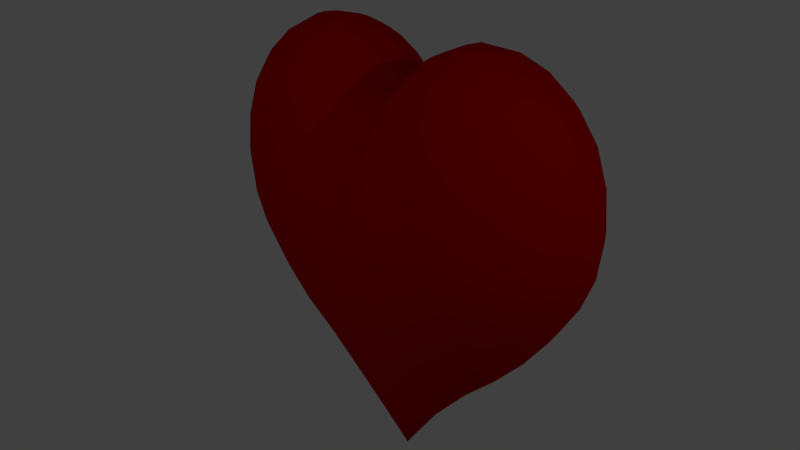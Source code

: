 # Source: SimpleHeart1.blend  (saved by Blender 2.66.1; exported with 4.5.12 LTS)
import bpy
from mathutils import Matrix  # noqa: F401  (used for matrix-valued properties, if any)

bpy.ops.wm.read_factory_settings(use_empty=True)
scene = bpy.context.scene
scene.name = 'Scene'

# ---- collections
col_collection_1 = bpy.data.collections.new('Collection 1'); scene.collection.children.link(col_collection_1)

# ---- materials (node trees are filled in below, after node groups)
mat_heartcolor = bpy.data.materials.new('HeartColor')
mat_heartcolor.alpha_threshold = 0.0
mat_heartcolor.use_transparent_shadow = False
mat_heartcolor.diffuse_color = (0.5173, 0.0, 0.0, 1.0)
mat_heartcolor.roughness = 0.5
mat_heartcolor.line_color = (0.0, 0.0, 0.0, 1.0)

# ---- material node trees

# ---- world
world_world = bpy.data.worlds.new('World'); scene.world = world_world
world_world.color = (0.05088, 0.05088, 0.05088)
world_world.use_sun_shadow = False
world_world.sun_shadow_jitter_overblur = 0.0
world_world.cycles.sampling_method = 'MANUAL'
world_world.cycles.sample_map_resolution = 256

# ---- cameras
cam_camera = bpy.data.cameras.new('Camera')
cam_camera.clip_end = 100.0
cam_camera.lens = 35.0
cam_camera.sensor_width = 32.0
cam_camera.sensor_height = 18.0
cam_camera.dof.focus_distance = 0.0
cam_camera.dof.aperture_fstop = 128.0

# ---- lights
light_point_002 = bpy.data.lights.new('Point.002', 'POINT')
light_point_002.transmission_factor = 0.0
light_point_002.energy = 100.0
light_point_002.shadow_buffer_clip_start = 0.5
light_point_002.shadow_soft_size = 0.1
light_point_002.shadow_maximum_resolution = 0.006
light_point_002.use_absolute_resolution = True
light_point_002.cycles.use_multiple_importance_sampling = False
light_point_001 = bpy.data.lights.new('Point.001', 'POINT')
light_point_001.transmission_factor = 0.0
light_point_001.energy = 100.0
light_point_001.shadow_buffer_clip_start = 0.5
light_point_001.shadow_soft_size = 0.1
light_point_001.shadow_maximum_resolution = 0.006
light_point_001.use_absolute_resolution = True
light_point_001.cycles.use_multiple_importance_sampling = False

# ---- meshes
me_sphere = bpy.data.meshes.new('Sphere')
me_sphere.from_pydata([(0.1913, 0.03806, -1.263), (0.3753, 0.07466, -1.044), (0.5449, 0.1084, -0.8352), (0.687, 0.1366, -0.6607), (0.7821, 0.1556, -0.4866), (0.8272, 0.1645, -0.3252), (0.8487, 0.1688, -0.2078), (0.8641, 0.1719, -0.1235), (0.8445, 0.168, -0.01788), (0.7932, 0.1578, 0.1237), (0.7106, 0.1413, 0.2573), (0.6008, 0.1195, 0.3643), (0.4664, 0.09276, 0.4321), (0.3116, 0.06197, 0.4589), (0.1529, 0.03041, 0.4533), (0.1497, 0.06201, 0.4954), (0.312, 0.1292, 0.5361), (0.4653, 0.1927, 0.5244), (0.6049, 0.2505, 0.4692), (0.7225, 0.2993, 0.3774), (0.811, 0.3359, 0.2499), (0.8645, 0.3581, 0.09111), (0.8824, 0.3655, -0.05657), (0.8638, 0.3578, -0.1865), (0.8209, 0.34, -0.3253), (0.7542, 0.3124, -0.4873), (0.6513, 0.2698, -0.6574), (0.5133, 0.2126, -0.8267), (0.3536, 0.1464, -1.032), (0.1802, 0.07466, -1.255), (0.1622, 0.1084, -1.244), (0.3182, 0.2126, -1.019), (0.4619, 0.3087, -0.8143), (0.5879, 0.3928, -0.6508), (0.6896, 0.4608, -0.482), (0.7628, 0.5097, -0.3214), (0.809, 0.5405, -0.1641), (0.825, 0.5513, -0.002816), (0.8076, 0.5396, 0.1688), (0.7573, 0.506, 0.3272), (0.6764, 0.4519, 0.4504), (0.5688, 0.3801, 0.541), (0.4368, 0.2918, 0.5933), (0.2904, 0.194, 0.5967), (0.1391, 0.09294, 0.5354), (0.1214, 0.1214, 0.5719), (0.2534, 0.2534, 0.6448), (0.3816, 0.3816, 0.6372), (0.4936, 0.4936, 0.5791), (0.5857, 0.5857, 0.484), (0.6531, 0.6531, 0.3537), (0.6935, 0.6935, 0.1907), (0.7071, 0.7071, 0.01072), (0.6935, 0.6935, -0.1564), (0.6533, 0.6533, -0.3142), (0.5879, 0.5879, -0.4736), (0.5, 0.5, -0.6447), (0.3928, 0.3928, -0.8071), (0.2706, 0.2706, -1.005), (0.1379, 0.1379, -1.232), (0.1084, 0.1622, -1.22), (0.2126, 0.3182, -0.9939), (0.3087, 0.4619, -0.8055), (0.3928, 0.5879, -0.6426), (0.4619, 0.6913, -0.472), (0.5133, 0.7682, -0.3138), (0.5449, 0.8155, -0.1566), (0.5556, 0.8315, 0.0104), (0.5449, 0.8155, 0.1919), (0.5133, 0.7682, 0.3565), (0.4619, 0.6913, 0.4913), (0.3917, 0.5862, 0.5981), (0.3036, 0.4544, 0.6621), (0.2026, 0.3032, 0.6717), (0.09699, 0.1452, 0.602), (0.06727, 0.1624, 0.6157), (0.1413, 0.3411, 0.6932), (0.2107, 0.5087, 0.6793), (0.2705, 0.6532, 0.6046), (0.3182, 0.7682, 0.4948), (0.3536, 0.8536, 0.3609), (0.3753, 0.9061, 0.1931), (0.3827, 0.9239, 0.009546), (0.3753, 0.9061, -0.158), (0.3536, 0.8536, -0.3143), (0.3182, 0.7682, -0.4718), (0.2706, 0.6533, -0.6423), (0.2126, 0.5133, -0.8056), (0.1464, 0.3536, -0.9866), (0.07466, 0.1802, -1.212), (-1.247e-07, -3.01e-07, -1.49), (0.03806, 0.1913, -1.206), (0.07466, 0.3753, -0.9834), (0.1084, 0.5449, -0.8086), (0.1379, 0.6935, -0.6433), (0.1622, 0.8155, -0.4718), (0.1802, 0.9061, -0.3147), (0.1913, 0.9619, -0.1585), (0.1951, 0.9808, 0.009096), (0.1913, 0.9619, 0.1939), (0.1802, 0.9061, 0.3653), (0.1622, 0.8155, 0.5001), (0.1379, 0.6935, 0.6084), (0.1078, 0.5421, 0.6889), (0.07237, 0.3638, 0.7069), (0.0344, 0.173, 0.6205), (-3.433e-08, 0.1765, 0.6226), (-2.911e-08, 0.3713, 0.7101), (-3.866e-08, 0.553, 0.693), (-5.684e-08, 0.7071, 0.6103), (-5.286e-09, 0.8315, 0.5024), (-8.821e-08, 0.9239, 0.367), (-9.261e-08, 0.9808, 0.1943), (-2.656e-08, 1.0, 0.008982), (-4.578e-08, 0.9808, -0.1587), (-8.522e-08, 0.9239, -0.3148), (-5.286e-09, 0.8315, -0.4718), (-5.684e-08, 0.7071, -0.6437), (-5.571e-08, 0.5556, -0.8136), (-2.532e-08, 0.3827, -0.9846), (-6.963e-09, 0.1951, -1.204), (-0.03806, 0.1913, -1.206), (-0.07466, 0.3753, -0.9834), (-0.1084, 0.5449, -0.8086), (-0.1379, 0.6935, -0.6433), (-0.1622, 0.8155, -0.4718), (-0.1802, 0.9061, -0.3147), (-0.1913, 0.9619, -0.1585), (-0.1951, 0.9808, 0.009096), (-0.1913, 0.9619, 0.1944), (-0.1802, 0.9061, 0.3669), (-0.1622, 0.8155, 0.5028), (-0.1379, 0.6935, 0.6121), (-0.1078, 0.5421, 0.6937), (-0.07237, 0.3638, 0.7108), (-0.0344, 0.173, 0.6219), (-0.06727, 0.1624, 0.6184), (-0.1413, 0.3411, 0.7001), (-0.2107, 0.5087, 0.6897), (-0.2705, 0.6532, 0.6147), (-0.3182, 0.7682, 0.5025), (-0.3536, 0.8536, 0.3656), (-0.3753, 0.9061, 0.1942), (-0.3827, 0.9239, 0.009546), (-0.3753, 0.9061, -0.158), (-0.3536, 0.8536, -0.3143), (-0.3182, 0.7682, -0.4718), (-0.2706, 0.6533, -0.6423), (-0.2126, 0.5133, -0.8056), (-0.1464, 0.3536, -0.9866), (-0.07466, 0.1802, -1.212), (-0.1084, 0.1622, -1.22), (-0.2126, 0.3182, -0.9939), (-0.3087, 0.4619, -0.8055), (-0.3928, 0.5879, -0.6426), (-0.4619, 0.6913, -0.472), (-0.5133, 0.7682, -0.3138), (-0.5449, 0.8155, -0.1566), (-0.5556, 0.8315, 0.0104), (-0.5449, 0.8155, 0.1941), (-0.5133, 0.7682, 0.3645), (-0.4619, 0.6913, 0.5038), (-0.3917, 0.5862, 0.6135), (-0.3036, 0.4544, 0.6763), (-0.2026, 0.3032, 0.6806), (-0.09699, 0.1452, 0.6057), (-0.1214, 0.1214, 0.5757), (-0.2534, 0.2534, 0.6546), (-0.3816, 0.3816, 0.6528), (-0.4936, 0.4936, 0.5972), (-0.5857, 0.5857, 0.5), (-0.6531, 0.653, 0.3643), (-0.6935, 0.6935, 0.1938), (-0.7071, 0.7071, 0.01072), (-0.6935, 0.6935, -0.1564), (-0.6533, 0.6533, -0.3142), (-0.5879, 0.5879, -0.4736), (-0.5, 0.5, -0.6447), (-0.3928, 0.3928, -0.8071), (-0.2706, 0.2706, -1.005), (-0.1379, 0.1379, -1.232), (-0.1622, 0.1084, -1.244), (-0.3182, 0.2126, -1.019), (-0.4619, 0.3087, -0.8143), (-0.5879, 0.3928, -0.6508), (-0.6896, 0.4608, -0.482), (-0.7628, 0.5097, -0.3214), (-0.809, 0.5405, -0.1641), (-0.825, 0.5513, -0.002816), (-0.8076, 0.5396, 0.1709), (-0.7573, 0.506, 0.3371), (-0.6764, 0.4519, 0.4656), (-0.5688, 0.3801, 0.5578), (-0.4368, 0.2918, 0.6074), (-0.2904, 0.194, 0.6058), (-0.1391, 0.09294, 0.5389), (-0.1497, 0.06201, 0.4981), (-0.312, 0.1292, 0.543), (-0.4653, 0.1927, 0.5346), (-0.6049, 0.2505, 0.4805), (-0.7225, 0.2993, 0.3865), (-0.811, 0.3359, 0.2534), (-0.8645, 0.3581, 0.09124), (-0.8824, 0.3655, -0.05657), (-0.8638, 0.3578, -0.1865), (-0.8209, 0.34, -0.3253), (-0.7542, 0.3124, -0.4873), (-0.6513, 0.2698, -0.6574), (-0.5133, 0.2126, -0.8267), (-0.3536, 0.1464, -1.032), (-0.1802, 0.07466, -1.255), (-0.1913, 0.03806, -1.263), (-0.3753, 0.07466, -1.044), (-0.5449, 0.1084, -0.8352), (-0.687, 0.1366, -0.6607), (-0.7821, 0.1556, -0.4866), (-0.8272, 0.1645, -0.3252), (-0.8487, 0.1688, -0.2078), (-0.8641, 0.1719, -0.1235), (-0.8445, 0.168, -0.01788), (-0.7932, 0.1578, 0.1237), (-0.7106, 0.1413, 0.2589), (-0.6008, 0.1195, 0.3673), (-0.4664, 0.09276, 0.4364), (-0.3116, 0.06197, 0.4625), (-0.1529, 0.03041, 0.4549), (-0.1488, -9.546e-09, 0.4116), (-0.2918, -2.588e-08, 0.3792), (-0.4236, -5.589e-08, 0.3219), (-0.5392, -3.116e-08, 0.2362), (-0.634, -5.872e-08, 0.1228), (-0.7045, -1.019e-07, 0.002846), (-0.7479, -1.142e-07, -0.1185), (-0.7773, -6.568e-08, -0.1357), (-0.8023, -2.924e-08, -0.2025), (-0.8153, -9.476e-08, -0.3206), (-0.7877, -8.098e-08, -0.4846), (-0.6982, -5.012e-08, -0.6616), (-0.5556, -4.275e-08, -0.8386), (-0.3827, -1.519e-08, -1.047), (-0.1951, -1.942e-08, -1.266), (-0.1913, -0.03806, -1.263), (-0.3753, -0.07466, -1.044), (-0.5449, -0.1084, -0.8352), (-0.687, -0.1366, -0.6607), (-0.7821, -0.1556, -0.4866), (-0.8272, -0.1645, -0.3252), (-0.8487, -0.1688, -0.2078), (-0.8641, -0.1719, -0.1235), (-0.8445, -0.168, -0.01788), (-0.7932, -0.1578, 0.1237), (-0.7106, -0.1413, 0.2589), (-0.6008, -0.1195, 0.3673), (-0.4664, -0.09276, 0.4364), (-0.3116, -0.06197, 0.4625), (-0.1529, -0.03041, 0.4549), (-0.1497, -0.06201, 0.4981), (-0.312, -0.1292, 0.543), (-0.4653, -0.1927, 0.5346), (-0.6049, -0.2505, 0.4805), (-0.7225, -0.2993, 0.3865), (-0.811, -0.3359, 0.2534), (-0.8645, -0.3581, 0.09124), (-0.8824, -0.3655, -0.05657), (-0.8638, -0.3578, -0.1865), (-0.8209, -0.34, -0.3253), (-0.7542, -0.3124, -0.4873), (-0.6513, -0.2698, -0.6574), (-0.5133, -0.2126, -0.8267), (-0.3536, -0.1464, -1.032), (-0.1802, -0.07466, -1.255), (-0.1622, -0.1084, -1.244), (-0.3182, -0.2126, -1.019), (-0.4619, -0.3087, -0.8143), (-0.5879, -0.3928, -0.6508), (-0.6896, -0.4608, -0.482), (-0.7628, -0.5097, -0.3214), (-0.809, -0.5405, -0.1641), (-0.825, -0.5513, -0.002816), (-0.8076, -0.5396, 0.1709), (-0.7573, -0.506, 0.3371), (-0.6764, -0.4519, 0.4656), (-0.5688, -0.3801, 0.5578), (-0.4368, -0.2918, 0.6074), (-0.2904, -0.194, 0.6058), (-0.1391, -0.09294, 0.5389), (-0.1214, -0.1214, 0.5757), (-0.2534, -0.2534, 0.6546), (-0.3816, -0.3816, 0.6528), (-0.4936, -0.4936, 0.5972), (-0.5857, -0.5857, 0.5), (-0.653, -0.6531, 0.3643), (-0.6935, -0.6935, 0.1938), (-0.7071, -0.7071, 0.01072), (-0.6935, -0.6935, -0.1564), (-0.6533, -0.6533, -0.3142), (-0.5879, -0.5879, -0.4736), (-0.5, -0.5, -0.6447), (-0.3928, -0.3928, -0.8071), (-0.2706, -0.2706, -1.005), (-0.1379, -0.1379, -1.232), (-0.1084, -0.1622, -1.22), (-0.2126, -0.3182, -0.9939), (-0.3087, -0.4619, -0.8055), (-0.3928, -0.5879, -0.6426), (-0.4619, -0.6913, -0.472), (-0.5133, -0.7682, -0.3138), (-0.5449, -0.8155, -0.1566), (-0.5556, -0.8315, 0.0104), (-0.5449, -0.8155, 0.1941), (-0.5133, -0.7682, 0.3645), (-0.4619, -0.6913, 0.5038), (-0.3917, -0.5862, 0.6135), (-0.3036, -0.4544, 0.6763), (-0.2026, -0.3032, 0.6806), (-0.09699, -0.1452, 0.6057), (-0.06727, -0.1624, 0.6184), (-0.1413, -0.3411, 0.7001), (-0.2107, -0.5087, 0.6897), (-0.2705, -0.6532, 0.6147), (-0.3182, -0.7682, 0.5025), (-0.3536, -0.8536, 0.3656), (-0.3753, -0.9061, 0.1942), (-0.3827, -0.9239, 0.009546), (-0.3753, -0.9061, -0.158), (-0.3536, -0.8536, -0.3143), (-0.3182, -0.7682, -0.4718), (-0.2706, -0.6533, -0.6423), (-0.2126, -0.5133, -0.8056), (-0.1464, -0.3536, -0.9866), (-0.07466, -0.1802, -1.212), (-0.03806, -0.1913, -1.206), (-0.07466, -0.3753, -0.9834), (-0.1084, -0.5449, -0.8086), (-0.1379, -0.6935, -0.6433), (-0.1622, -0.8155, -0.4718), (-0.1802, -0.9061, -0.3147), (-0.1913, -0.9619, -0.1585), (-0.1951, -0.9808, 0.009096), (-0.1913, -0.9619, 0.1944), (-0.1802, -0.9061, 0.3669), (-0.1622, -0.8155, 0.5028), (-0.1379, -0.6935, 0.6121), (-0.1078, -0.5421, 0.6937), (-0.07237, -0.3638, 0.7108), (-0.0344, -0.173, 0.6219), (1.759e-08, -0.1765, 0.6226), (4.824e-08, -0.3713, 0.7101), (8.843e-08, -0.553, 0.693), (7.476e-08, -0.7071, 0.6103), (1.139e-07, -0.8315, 0.5024), (2.054e-07, -0.9239, 0.367), (2.421e-07, -0.9808, 0.1943), (1.498e-07, -1.0, 0.008982), (1.019e-07, -0.9808, -0.1587), (2.054e-07, -0.9239, -0.3148), (1.139e-07, -0.8315, -0.4718), (7.476e-08, -0.7071, -0.6437), (8.526e-08, -0.5556, -0.8136), (4.159e-08, -0.3827, -0.9846), (2.091e-08, -0.1951, -1.204), (0.03806, -0.1913, -1.206), (0.07466, -0.3753, -0.9834), (0.1084, -0.5449, -0.8086), (0.1379, -0.6935, -0.6433), (0.1622, -0.8155, -0.4718), (0.1802, -0.9061, -0.3147), (0.1913, -0.9619, -0.1585), (0.1951, -0.9808, 0.009096), (0.1913, -0.9619, 0.1939), (0.1802, -0.9061, 0.3653), (0.1622, -0.8155, 0.5001), (0.1379, -0.6935, 0.6084), (0.1078, -0.5421, 0.6889), (0.07237, -0.3638, 0.7069), (0.0344, -0.173, 0.6205), (0.06727, -0.1624, 0.6157), (0.1413, -0.3411, 0.6932), (0.2107, -0.5087, 0.6793), (0.2705, -0.6532, 0.6046), (0.3182, -0.7682, 0.4948), (0.3536, -0.8536, 0.3609), (0.3753, -0.9061, 0.1931), (0.3827, -0.9239, 0.009546), (0.3753, -0.9061, -0.158), (0.3536, -0.8536, -0.3143), (0.3182, -0.7682, -0.4718), (0.2706, -0.6533, -0.6423), (0.2126, -0.5133, -0.8056), (0.1464, -0.3536, -0.9866), (0.07466, -0.1802, -1.212), (0.1084, -0.1622, -1.22), (0.2126, -0.3182, -0.9939), (0.3087, -0.4619, -0.8055), (0.3928, -0.5879, -0.6426), (0.4619, -0.6913, -0.472), (0.5133, -0.7682, -0.3138), (0.5449, -0.8155, -0.1566), (0.5556, -0.8315, 0.0104), (0.5449, -0.8155, 0.1919), (0.5133, -0.7682, 0.3565), (0.4619, -0.6913, 0.4913), (0.3917, -0.5862, 0.5981), (0.3036, -0.4544, 0.6621), (0.2026, -0.3032, 0.6717), (0.09699, -0.1452, 0.602), (0.1214, -0.1214, 0.5719), (0.2534, -0.2534, 0.6448), (0.3816, -0.3816, 0.6372), (0.4936, -0.4936, 0.5791), (0.5857, -0.5857, 0.484), (0.653, -0.653, 0.3537), (0.6935, -0.6935, 0.1907), (0.7071, -0.7071, 0.01072), (0.6935, -0.6935, -0.1564), (0.6533, -0.6533, -0.3142), (0.5879, -0.5879, -0.4736), (0.5, -0.5, -0.6447), (0.3928, -0.3928, -0.8071), (0.2706, -0.2706, -1.005), (0.1379, -0.1379, -1.232), (0.1622, -0.1084, -1.244), (0.3182, -0.2126, -1.019), (0.4619, -0.3087, -0.8143), (0.5879, -0.3928, -0.6508), (0.6896, -0.4608, -0.482), (0.7628, -0.5097, -0.3214), (0.809, -0.5405, -0.1641), (0.825, -0.5513, -0.002816), (0.8076, -0.5396, 0.1688), (0.7573, -0.506, 0.3272), (0.6764, -0.4519, 0.4504), (0.5688, -0.3801, 0.541), (0.4368, -0.2918, 0.5933), (0.2904, -0.194, 0.5967), (0.1391, -0.09294, 0.5354), (0.1497, -0.06201, 0.4954), (0.312, -0.1292, 0.5361), (0.4653, -0.1927, 0.5244), (0.6049, -0.2505, 0.4692), (0.7225, -0.2993, 0.3774), (0.811, -0.3359, 0.2499), (0.8645, -0.3581, 0.09111), (0.8824, -0.3655, -0.05657), (0.8638, -0.3578, -0.1865), (0.8209, -0.34, -0.3253), (0.7542, -0.3124, -0.4873), (0.6513, -0.2698, -0.6574), (0.5133, -0.2126, -0.8267), (0.3536, -0.1464, -1.032), (0.1802, -0.07466, -1.255), (0.1913, -0.03806, -1.263), (0.3753, -0.07466, -1.044), (0.5449, -0.1084, -0.8352), (0.687, -0.1366, -0.6607), (0.7821, -0.1556, -0.4866), (0.8271, -0.1645, -0.3252), (0.8487, -0.1688, -0.2078), (0.8641, -0.1719, -0.1235), (0.8445, -0.168, -0.01788), (0.7932, -0.1578, 0.1237), (0.7106, -0.1413, 0.2573), (0.6008, -0.1195, 0.3643), (0.4664, -0.09276, 0.4321), (0.3116, -0.06197, 0.4589), (0.1529, -0.03041, 0.4533), (-3.751e-08, 7.864e-09, 0.4214), (0.1488, 4.484e-08, 0.4108), (0.2918, 4.173e-08, 0.3781), (0.4236, 9.744e-08, 0.321), (0.5392, 9.171e-08, 0.2361), (0.634, 1.35e-07, 0.1228), (0.7045, 1.982e-07, 0.002846), (0.7479, 2.773e-07, -0.1185), (0.7773, 1.876e-07, -0.1357), (0.8023, 1.47e-07, -0.2025), (0.8153, 2.242e-07, -0.3206), (0.7877, 1.597e-07, -0.4846), (0.6982, 1.09e-07, -0.6616), (0.5556, 1.132e-07, -0.8386), (0.3827, 6.948e-08, -1.047), (0.1951, 4.067e-08, -1.266)], [], [(90, 0, 481), (0, 1, 480, 481), (479, 480, 1, 2), (478, 479, 2, 3), (477, 478, 3, 4), (476, 477, 4, 5), (475, 476, 5, 6), (474, 475, 6, 7), (473, 474, 7, 8), (472, 473, 8, 9), (471, 472, 9, 10), (470, 471, 10, 11), (469, 470, 11, 12), (468, 469, 12, 13), (467, 468, 13, 14), (466, 467, 14), (466, 14, 15), (14, 13, 16, 15), (13, 12, 17, 16), (12, 11, 18, 17), (11, 10, 19, 18), (10, 9, 20, 19), (9, 8, 21, 20), (8, 7, 22, 21), (7, 6, 23, 22), (6, 5, 24, 23), (5, 4, 25, 24), (4, 3, 26, 25), (3, 2, 27, 26), (2, 1, 28, 27), (1, 0, 29, 28), (0, 90, 29), (29, 90, 30), (28, 29, 30, 31), (27, 28, 31, 32), (26, 27, 32, 33), (25, 26, 33, 34), (24, 25, 34, 35), (23, 24, 35, 36), (22, 23, 36, 37), (21, 22, 37, 38), (20, 21, 38, 39), (19, 20, 39, 40), (18, 19, 40, 41), (17, 18, 41, 42), (16, 17, 42, 43), (15, 16, 43, 44), (466, 15, 44), (466, 44, 45), (44, 43, 46, 45), (43, 42, 47, 46), (42, 41, 48, 47), (41, 40, 49, 48), (40, 39, 50, 49), (39, 38, 51, 50), (38, 37, 52, 51), (37, 36, 53, 52), (36, 35, 54, 53), (35, 34, 55, 54), (34, 33, 56, 55), (33, 32, 57, 56), (32, 31, 58, 57), (31, 30, 59, 58), (30, 90, 59), (59, 90, 60), (58, 59, 60, 61), (57, 58, 61, 62), (56, 57, 62, 63), (55, 56, 63, 64), (54, 55, 64, 65), (53, 54, 65, 66), (52, 53, 66, 67), (51, 52, 67, 68), (50, 51, 68, 69), (49, 50, 69, 70), (48, 49, 70, 71), (47, 48, 71, 72), (46, 47, 72, 73), (45, 46, 73, 74), (466, 45, 74), (466, 74, 75), (74, 73, 76, 75), (73, 72, 77, 76), (72, 71, 78, 77), (71, 70, 79, 78), (70, 69, 80, 79), (69, 68, 81, 80), (68, 67, 82, 81), (67, 66, 83, 82), (66, 65, 84, 83), (65, 64, 85, 84), (64, 63, 86, 85), (63, 62, 87, 86), (62, 61, 88, 87), (61, 60, 89, 88), (60, 90, 89), (89, 90, 91), (88, 89, 91, 92), (87, 88, 92, 93), (86, 87, 93, 94), (85, 86, 94, 95), (84, 85, 95, 96), (83, 84, 96, 97), (82, 83, 97, 98), (81, 82, 98, 99), (80, 81, 99, 100), (79, 80, 100, 101), (78, 79, 101, 102), (77, 78, 102, 103), (76, 77, 103, 104), (75, 76, 104, 105), (466, 75, 105), (466, 105, 106), (105, 104, 107, 106), (104, 103, 108, 107), (103, 102, 109, 108), (102, 101, 110, 109), (101, 100, 111, 110), (100, 99, 112, 111), (99, 98, 113, 112), (98, 97, 114, 113), (97, 96, 115, 114), (96, 95, 116, 115), (95, 94, 117, 116), (94, 93, 118, 117), (93, 92, 119, 118), (92, 91, 120, 119), (91, 90, 120), (120, 90, 121), (119, 120, 121, 122), (118, 119, 122, 123), (117, 118, 123, 124), (116, 117, 124, 125), (115, 116, 125, 126), (114, 115, 126, 127), (113, 114, 127, 128), (112, 113, 128, 129), (111, 112, 129, 130), (110, 111, 130, 131), (109, 110, 131, 132), (108, 109, 132, 133), (107, 108, 133, 134), (106, 107, 134, 135), (466, 106, 135), (466, 135, 136), (135, 134, 137, 136), (134, 133, 138, 137), (133, 132, 139, 138), (132, 131, 140, 139), (131, 130, 141, 140), (130, 129, 142, 141), (129, 128, 143, 142), (128, 127, 144, 143), (127, 126, 145, 144), (126, 125, 146, 145), (125, 124, 147, 146), (124, 123, 148, 147), (123, 122, 149, 148), (122, 121, 150, 149), (121, 90, 150), (150, 90, 151), (149, 150, 151, 152), (148, 149, 152, 153), (147, 148, 153, 154), (146, 147, 154, 155), (145, 146, 155, 156), (144, 145, 156, 157), (143, 144, 157, 158), (142, 143, 158, 159), (141, 142, 159, 160), (140, 141, 160, 161), (139, 140, 161, 162), (138, 139, 162, 163), (137, 138, 163, 164), (136, 137, 164, 165), (466, 136, 165), (466, 165, 166), (165, 164, 167, 166), (164, 163, 168, 167), (163, 162, 169, 168), (162, 161, 170, 169), (161, 160, 171, 170), (160, 159, 172, 171), (159, 158, 173, 172), (158, 157, 174, 173), (157, 156, 175, 174), (156, 155, 176, 175), (155, 154, 177, 176), (154, 153, 178, 177), (153, 152, 179, 178), (152, 151, 180, 179), (151, 90, 180), (180, 90, 181), (179, 180, 181, 182), (178, 179, 182, 183), (177, 178, 183, 184), (176, 177, 184, 185), (175, 176, 185, 186), (174, 175, 186, 187), (173, 174, 187, 188), (172, 173, 188, 189), (171, 172, 189, 190), (170, 171, 190, 191), (169, 170, 191, 192), (168, 169, 192, 193), (167, 168, 193, 194), (166, 167, 194, 195), (466, 166, 195), (466, 195, 196), (195, 194, 197, 196), (194, 193, 198, 197), (193, 192, 199, 198), (192, 191, 200, 199), (191, 190, 201, 200), (190, 189, 202, 201), (189, 188, 203, 202), (188, 187, 204, 203), (187, 186, 205, 204), (186, 185, 206, 205), (185, 184, 207, 206), (184, 183, 208, 207), (183, 182, 209, 208), (182, 181, 210, 209), (181, 90, 210), (210, 90, 211), (209, 210, 211, 212), (208, 209, 212, 213), (207, 208, 213, 214), (206, 207, 214, 215), (205, 206, 215, 216), (204, 205, 216, 217), (203, 204, 217, 218), (202, 203, 218, 219), (201, 202, 219, 220), (200, 201, 220, 221), (199, 200, 221, 222), (198, 199, 222, 223), (197, 198, 223, 224), (196, 197, 224, 225), (466, 196, 225), (466, 225, 226), (225, 224, 227, 226), (224, 223, 228, 227), (223, 222, 229, 228), (222, 221, 230, 229), (221, 220, 231, 230), (220, 219, 232, 231), (219, 218, 233, 232), (218, 217, 234, 233), (217, 216, 235, 234), (216, 215, 236, 235), (215, 214, 237, 236), (214, 213, 238, 237), (213, 212, 239, 238), (212, 211, 240, 239), (211, 90, 240), (240, 90, 241), (239, 240, 241, 242), (238, 239, 242, 243), (237, 238, 243, 244), (236, 237, 244, 245), (235, 236, 245, 246), (234, 235, 246, 247), (233, 234, 247, 248), (232, 233, 248, 249), (231, 232, 249, 250), (230, 231, 250, 251), (229, 230, 251, 252), (228, 229, 252, 253), (227, 228, 253, 254), (226, 227, 254, 255), (466, 226, 255), (466, 255, 256), (255, 254, 257, 256), (254, 253, 258, 257), (253, 252, 259, 258), (252, 251, 260, 259), (251, 250, 261, 260), (250, 249, 262, 261), (249, 248, 263, 262), (248, 247, 264, 263), (247, 246, 265, 264), (246, 245, 266, 265), (245, 244, 267, 266), (244, 243, 268, 267), (243, 242, 269, 268), (242, 241, 270, 269), (241, 90, 270), (270, 90, 271), (269, 270, 271, 272), (268, 269, 272, 273), (267, 268, 273, 274), (266, 267, 274, 275), (265, 266, 275, 276), (264, 265, 276, 277), (263, 264, 277, 278), (262, 263, 278, 279), (261, 262, 279, 280), (260, 261, 280, 281), (259, 260, 281, 282), (258, 259, 282, 283), (257, 258, 283, 284), (256, 257, 284, 285), (466, 256, 285), (466, 285, 286), (285, 284, 287, 286), (284, 283, 288, 287), (283, 282, 289, 288), (282, 281, 290, 289), (281, 280, 291, 290), (280, 279, 292, 291), (279, 278, 293, 292), (278, 277, 294, 293), (277, 276, 295, 294), (276, 275, 296, 295), (275, 274, 297, 296), (274, 273, 298, 297), (273, 272, 299, 298), (272, 271, 300, 299), (271, 90, 300), (300, 90, 301), (299, 300, 301, 302), (298, 299, 302, 303), (297, 298, 303, 304), (296, 297, 304, 305), (295, 296, 305, 306), (294, 295, 306, 307), (293, 294, 307, 308), (292, 293, 308, 309), (291, 292, 309, 310), (290, 291, 310, 311), (289, 290, 311, 312), (288, 289, 312, 313), (287, 288, 313, 314), (286, 287, 314, 315), (466, 286, 315), (466, 315, 316), (315, 314, 317, 316), (314, 313, 318, 317), (313, 312, 319, 318), (312, 311, 320, 319), (311, 310, 321, 320), (310, 309, 322, 321), (309, 308, 323, 322), (308, 307, 324, 323), (307, 306, 325, 324), (306, 305, 326, 325), (305, 304, 327, 326), (304, 303, 328, 327), (303, 302, 329, 328), (302, 301, 330, 329), (301, 90, 330), (330, 90, 331), (329, 330, 331, 332), (328, 329, 332, 333), (327, 328, 333, 334), (326, 327, 334, 335), (325, 326, 335, 336), (324, 325, 336, 337), (323, 324, 337, 338), (322, 323, 338, 339), (321, 322, 339, 340), (320, 321, 340, 341), (319, 320, 341, 342), (318, 319, 342, 343), (317, 318, 343, 344), (316, 317, 344, 345), (466, 316, 345), (466, 345, 346), (345, 344, 347, 346), (344, 343, 348, 347), (343, 342, 349, 348), (342, 341, 350, 349), (341, 340, 351, 350), (340, 339, 352, 351), (339, 338, 353, 352), (338, 337, 354, 353), (337, 336, 355, 354), (336, 335, 356, 355), (335, 334, 357, 356), (334, 333, 358, 357), (333, 332, 359, 358), (332, 331, 360, 359), (331, 90, 360), (360, 90, 361), (359, 360, 361, 362), (358, 359, 362, 363), (357, 358, 363, 364), (356, 357, 364, 365), (355, 356, 365, 366), (354, 355, 366, 367), (353, 354, 367, 368), (352, 353, 368, 369), (351, 352, 369, 370), (350, 351, 370, 371), (349, 350, 371, 372), (348, 349, 372, 373), (347, 348, 373, 374), (346, 347, 374, 375), (466, 346, 375), (466, 375, 376), (375, 374, 377, 376), (374, 373, 378, 377), (373, 372, 379, 378), (372, 371, 380, 379), (371, 370, 381, 380), (370, 369, 382, 381), (369, 368, 383, 382), (368, 367, 384, 383), (367, 366, 385, 384), (366, 365, 386, 385), (365, 364, 387, 386), (364, 363, 388, 387), (363, 362, 389, 388), (362, 361, 390, 389), (361, 90, 390), (390, 90, 391), (389, 390, 391, 392), (388, 389, 392, 393), (387, 388, 393, 394), (386, 387, 394, 395), (385, 386, 395, 396), (384, 385, 396, 397), (383, 384, 397, 398), (382, 383, 398, 399), (381, 382, 399, 400), (380, 381, 400, 401), (379, 380, 401, 402), (378, 379, 402, 403), (377, 378, 403, 404), (376, 377, 404, 405), (466, 376, 405), (466, 405, 406), (405, 404, 407, 406), (404, 403, 408, 407), (403, 402, 409, 408), (402, 401, 410, 409), (401, 400, 411, 410), (400, 399, 412, 411), (399, 398, 413, 412), (398, 397, 414, 413), (397, 396, 415, 414), (396, 395, 416, 415), (395, 394, 417, 416), (394, 393, 418, 417), (393, 392, 419, 418), (392, 391, 420, 419), (391, 90, 420), (420, 90, 421), (419, 420, 421, 422), (418, 419, 422, 423), (417, 418, 423, 424), (416, 417, 424, 425), (415, 416, 425, 426), (414, 415, 426, 427), (413, 414, 427, 428), (412, 413, 428, 429), (411, 412, 429, 430), (410, 411, 430, 431), (409, 410, 431, 432), (408, 409, 432, 433), (407, 408, 433, 434), (406, 407, 434, 435), (466, 406, 435), (466, 435, 436), (435, 434, 437, 436), (434, 433, 438, 437), (433, 432, 439, 438), (432, 431, 440, 439), (431, 430, 441, 440), (430, 429, 442, 441), (429, 428, 443, 442), (428, 427, 444, 443), (427, 426, 445, 444), (426, 425, 446, 445), (425, 424, 447, 446), (424, 423, 448, 447), (423, 422, 449, 448), (422, 421, 450, 449), (421, 90, 450), (450, 90, 451), (449, 450, 451, 452), (448, 449, 452, 453), (447, 448, 453, 454), (446, 447, 454, 455), (445, 446, 455, 456), (444, 445, 456, 457), (443, 444, 457, 458), (442, 443, 458, 459), (441, 442, 459, 460), (440, 441, 460, 461), (439, 440, 461, 462), (438, 439, 462, 463), (437, 438, 463, 464), (436, 437, 464, 465), (466, 436, 465), (466, 465, 467), (465, 464, 468, 467), (464, 463, 469, 468), (463, 462, 470, 469), (462, 461, 471, 470), (461, 460, 472, 471), (460, 459, 473, 472), (459, 458, 474, 473), (458, 457, 475, 474), (457, 456, 476, 475), (456, 455, 477, 476), (455, 454, 478, 477), (454, 453, 479, 478), (453, 452, 480, 479), (452, 451, 481, 480), (451, 90, 481)])
me_sphere.polygons.foreach_set('use_smooth', [True] * 512)
_uv = me_sphere.uv_layers.new(name='UVMap')
_uv.uv.foreach_set('vector', [0.0002952, 0.0, 0.02788, 0.04369, 0.02033, 0.04729, 0.02788, 0.04369, 0.0545, 0.08588, 0.03998, 0.09344, 0.02033, 0.04729, 0.05877, 0.1371, 0.03998, 0.09344, 0.0545, 0.08588, 0.07971, 0.1259, 0.07484, 0.1742, 0.05877, 0.1371, 0.07971, 0.1259, 0.1008, 0.1595, 0.09213, 0.2099, 0.07484, 0.1742, 0.1008, 0.1595, 0.1212, 0.1927, 0.1094, 0.2415, 0.09213, 0.2099, 0.1212, 0.1927, 0.1395, 0.2234, 0.1226, 0.2635, 0.1094, 0.2415, 0.1395, 0.2234, 0.1526, 0.2456, 0.1305, 0.2754, 0.1226, 0.2635, 0.1526, 0.2456, 0.1621, 0.2616, 0.133, 0.2779, 0.1305, 0.2754, 0.1621, 0.2616, 0.1733, 0.2815, 0.1473, 0.2997, 0.133, 0.2779, 0.1733, 0.2815, 0.188, 0.3079, 0.8144, 0.762, 0.8287, 0.7762, 0.7855, 0.7958, 0.7725, 0.7792, 0.8008, 0.7425, 0.8144, 0.762, 0.7725, 0.7792, 0.7637, 0.7565, 0.7906, 0.7182, 0.8008, 0.7425, 0.7637, 0.7565, 0.7604, 0.728, 0.7838, 0.69, 0.7906, 0.7182, 0.7604, 0.728, 0.7628, 0.6947, 0.7798, 0.6591, 0.7838, 0.69, 0.7628, 0.6947, 0.7692, 0.6603, 0.7785, 0.6268, 0.7798, 0.6591, 0.7692, 0.6603, 0.7785, 0.6268, 0.7692, 0.6603, 0.7584, 0.6598, 0.7692, 0.6603, 0.7628, 0.6947, 0.7413, 0.6952, 0.7584, 0.6598, 0.7628, 0.6947, 0.7604, 0.728, 0.7311, 0.7281, 0.7413, 0.6952, 0.7604, 0.728, 0.7637, 0.7565, 0.7272, 0.7576, 0.7311, 0.7281, 0.7637, 0.7565, 0.7725, 0.7792, 0.7293, 0.7821, 0.7272, 0.7576, 0.2014, 0.3328, 0.188, 0.3079, 0.2348, 0.3132, 0.2439, 0.3389, 0.188, 0.3079, 0.1733, 0.2815, 0.2204, 0.2822, 0.2348, 0.3132, 0.1733, 0.2815, 0.1621, 0.2616, 0.2053, 0.254, 0.2204, 0.2822, 0.1621, 0.2616, 0.1526, 0.2456, 0.1901, 0.2299, 0.2053, 0.254, 0.1526, 0.2456, 0.1395, 0.2234, 0.1726, 0.2045, 0.1901, 0.2299, 0.1395, 0.2234, 0.1212, 0.1927, 0.1512, 0.1752, 0.1726, 0.2045, 0.1212, 0.1927, 0.1008, 0.1595, 0.127, 0.145, 0.1512, 0.1752, 0.1008, 0.1595, 0.07971, 0.1259, 0.1009, 0.1156, 0.127, 0.145, 0.07971, 0.1259, 0.0545, 0.08588, 0.06971, 0.07981, 0.1009, 0.1156, 0.0545, 0.08588, 0.02788, 0.04369, 0.03588, 0.04102, 0.06971, 0.07981, 0.02788, 0.04369, 0.0002952, 0.0, 0.03588, 0.04102, 0.03588, 0.04102, 0.0002952, 0.0, 0.04384, 0.03908, 0.06971, 0.07981, 0.03588, 0.04102, 0.04384, 0.03908, 0.08433, 0.07427, 0.1009, 0.1156, 0.06971, 0.07981, 0.08433, 0.07427, 0.1215, 0.1064, 0.127, 0.145, 0.1009, 0.1156, 0.1215, 0.1064, 0.1522, 0.1315, 0.1512, 0.1752, 0.127, 0.145, 0.1522, 0.1315, 0.1811, 0.1587, 0.1726, 0.2045, 0.1512, 0.1752, 0.1811, 0.1587, 0.2062, 0.1856, 0.1901, 0.2299, 0.1726, 0.2045, 0.2062, 0.1856, 0.2281, 0.2132, 0.2053, 0.254, 0.1901, 0.2299, 0.2281, 0.2132, 0.2473, 0.2429, 0.2204, 0.2822, 0.2053, 0.254, 0.2473, 0.2429, 0.2643, 0.2761, 0.2348, 0.3132, 0.2204, 0.2822, 0.2643, 0.2761, 0.2764, 0.3083, 0.2439, 0.3389, 0.2348, 0.3132, 0.2764, 0.3083, 0.2816, 0.3352, 0.7272, 0.7576, 0.7293, 0.7821, 0.6927, 0.7718, 0.695, 0.7497, 0.7311, 0.7281, 0.7272, 0.7576, 0.695, 0.7497, 0.7048, 0.722, 0.7413, 0.6952, 0.7311, 0.7281, 0.7048, 0.722, 0.7222, 0.6907, 0.7584, 0.6598, 0.7413, 0.6952, 0.7222, 0.6907, 0.7479, 0.6577, 0.7785, 0.6268, 0.7584, 0.6598, 0.7479, 0.6577, 0.7785, 0.6268, 0.7479, 0.6577, 0.7384, 0.654, 0.7479, 0.6577, 0.7222, 0.6907, 0.7056, 0.6827, 0.7384, 0.654, 0.7222, 0.6907, 0.7048, 0.722, 0.6831, 0.7098, 0.7056, 0.6827, 0.7048, 0.722, 0.695, 0.7497, 0.6696, 0.733, 0.6831, 0.7098, 0.2804, 0.3572, 0.2816, 0.3352, 0.3124, 0.325, 0.3076, 0.3504, 0.2816, 0.3352, 0.2764, 0.3083, 0.3093, 0.2949, 0.3124, 0.325, 0.2764, 0.3083, 0.2643, 0.2761, 0.2981, 0.2609, 0.3093, 0.2949, 0.2643, 0.2761, 0.2473, 0.2429, 0.2807, 0.2258, 0.2981, 0.2609, 0.2473, 0.2429, 0.2281, 0.2132, 0.2602, 0.1954, 0.2807, 0.2258, 0.2281, 0.2132, 0.2062, 0.1856, 0.2364, 0.1689, 0.2602, 0.1954, 0.2062, 0.1856, 0.1811, 0.1587, 0.2082, 0.1441, 0.2364, 0.1689, 0.1811, 0.1587, 0.1522, 0.1315, 0.175, 0.1189, 0.2082, 0.1441, 0.1522, 0.1315, 0.1215, 0.1064, 0.1396, 0.09699, 0.175, 0.1189, 0.1215, 0.1064, 0.08433, 0.07427, 0.09791, 0.06965, 0.1396, 0.09699, 0.08433, 0.07427, 0.04384, 0.03908, 0.05126, 0.03759, 0.09791, 0.06965, 0.04384, 0.03908, 0.0002952, 0.0, 0.05126, 0.03759, 0.05126, 0.03759, 0.0002952, 0.0, 0.05771, 0.03635, 0.09791, 0.06965, 0.05126, 0.03759, 0.05771, 0.03635, 0.1093, 0.06512, 0.1396, 0.09699, 0.09791, 0.06965, 0.1093, 0.06512, 0.1547, 0.08777, 0.175, 0.1189, 0.1396, 0.09699, 0.1547, 0.08777, 0.1942, 0.1072, 0.2082, 0.1441, 0.175, 0.1189, 0.1942, 0.1072, 0.2306, 0.1301, 0.2364, 0.1689, 0.2082, 0.1441, 0.2306, 0.1301, 0.2612, 0.1531, 0.2602, 0.1954, 0.2364, 0.1689, 0.2612, 0.1531, 0.2865, 0.1785, 0.2807, 0.2258, 0.2602, 0.1954, 0.2865, 0.1785, 0.3075, 0.2086, 0.2981, 0.2609, 0.2807, 0.2258, 0.3075, 0.2086, 0.3245, 0.2443, 0.3275, 0.6531, 0.3385, 0.6172, 0.3688, 0.6252, 0.3559, 0.6609, 0.3245, 0.688, 0.3275, 0.6531, 0.3559, 0.6609, 0.3492, 0.6955, 0.3296, 0.7212, 0.3245, 0.688, 0.3492, 0.6955, 0.3486, 0.7293, 0.6831, 0.7098, 0.6696, 0.733, 0.6504, 0.7104, 0.6668, 0.6926, 0.7056, 0.6827, 0.6831, 0.7098, 0.6668, 0.6926, 0.6933, 0.6716, 0.7384, 0.654, 0.7056, 0.6827, 0.6933, 0.6716, 0.7304, 0.6489, 0.7785, 0.6268, 0.7384, 0.654, 0.7304, 0.6489, 0.7785, 0.6268, 0.7304, 0.6489, 0.7256, 0.6424, 0.7304, 0.6489, 0.6933, 0.6716, 0.6837, 0.6582, 0.7256, 0.6424, 0.6933, 0.6716, 0.6668, 0.6926, 0.6548, 0.6722, 0.6837, 0.6582, 0.6668, 0.6926, 0.6504, 0.7104, 0.6374, 0.6837, 0.6548, 0.6722, 0.3486, 0.7293, 0.3492, 0.6955, 0.3775, 0.7065, 0.3721, 0.739, 0.3492, 0.6955, 0.3559, 0.6609, 0.3872, 0.6732, 0.3775, 0.7065, 0.3559, 0.6609, 0.3688, 0.6252, 0.4025, 0.6377, 0.3872, 0.6732, 0.3688, 0.6252, 0.3869, 0.5911, 0.4215, 0.6034, 0.4025, 0.6377, 0.3869, 0.5911, 0.4068, 0.564, 0.4407, 0.5761, 0.4215, 0.6034, 0.4068, 0.564, 0.4289, 0.5432, 0.4607, 0.5546, 0.4407, 0.5761, 0.2612, 0.1531, 0.2306, 0.1301, 0.2484, 0.1183, 0.2808, 0.1398, 0.2306, 0.1301, 0.1942, 0.1072, 0.2093, 0.09717, 0.2484, 0.1183, 0.1942, 0.1072, 0.1547, 0.08777, 0.1665, 0.07983, 0.2093, 0.09717, 0.1547, 0.08777, 0.1093, 0.06512, 0.1183, 0.06103, 0.1665, 0.07983, 0.55, 0.488, 0.591, 0.4705, 0.5968, 0.4745, 0.5624, 0.4941, 0.591, 0.4705, 0.6374, 0.4463, 0.5968, 0.4745, 0.5968, 0.4745, 0.6374, 0.4463, 0.6033, 0.4787, 0.5624, 0.4941, 0.5968, 0.4745, 0.6033, 0.4787, 0.576, 0.501, 0.5336, 0.5075, 0.5624, 0.4941, 0.576, 0.501, 0.5542, 0.5162, 0.5079, 0.5201, 0.5336, 0.5075, 0.5542, 0.5162, 0.5337, 0.5316, 0.4828, 0.5368, 0.5079, 0.5201, 0.5337, 0.5316, 0.5131, 0.5506, 0.4607, 0.5546, 0.4828, 0.5368, 0.5131, 0.5506, 0.4945, 0.5699, 0.4407, 0.5761, 0.4607, 0.5546, 0.4945, 0.5699, 0.4765, 0.5922, 0.4215, 0.6034, 0.4407, 0.5761, 0.4765, 0.5922, 0.458, 0.6199, 0.4025, 0.6377, 0.4215, 0.6034, 0.458, 0.6199, 0.4382, 0.6541, 0.3872, 0.6732, 0.4025, 0.6377, 0.4382, 0.6541, 0.4204, 0.6893, 0.3775, 0.7065, 0.3872, 0.6732, 0.4204, 0.6893, 0.4072, 0.7212, 0.3721, 0.739, 0.3775, 0.7065, 0.4072, 0.7212, 0.3974, 0.7514, 0.3721, 0.7687, 0.3721, 0.739, 0.3974, 0.7514, 0.3911, 0.7793, 0.6837, 0.6582, 0.6548, 0.6722, 0.6475, 0.6497, 0.6779, 0.6432, 0.7256, 0.6424, 0.6837, 0.6582, 0.6779, 0.6432, 0.7231, 0.6352, 0.7785, 0.6268, 0.7256, 0.6424, 0.7231, 0.6352, 0.7785, 0.6268, 0.7231, 0.6352, 0.7222, 0.6277, 0.7231, 0.6352, 0.6779, 0.6432, 0.6761, 0.6274, 0.7222, 0.6277, 0.6779, 0.6432, 0.6475, 0.6497, 0.645, 0.6262, 0.6761, 0.6274, 0.3911, 0.7793, 0.3974, 0.7514, 0.4234, 0.7659, 0.4112, 0.7911, 0.3974, 0.7514, 0.4072, 0.7212, 0.4378, 0.7383, 0.4234, 0.7659, 0.4072, 0.7212, 0.4204, 0.6893, 0.4545, 0.7081, 0.4378, 0.7383, 0.4204, 0.6893, 0.4382, 0.6541, 0.4745, 0.6738, 0.4545, 0.7081, 0.4382, 0.6541, 0.458, 0.6199, 0.4951, 0.6399, 0.4745, 0.6738, 0.458, 0.6199, 0.4765, 0.5922, 0.5129, 0.6118, 0.4951, 0.6399, 0.4765, 0.5922, 0.4945, 0.5699, 0.5287, 0.5884, 0.5129, 0.6118, 0.4945, 0.5699, 0.5131, 0.5506, 0.5439, 0.5672, 0.5287, 0.5884, 0.5131, 0.5506, 0.5337, 0.5316, 0.56, 0.5457, 0.5439, 0.5672, 0.5337, 0.5316, 0.5542, 0.5162, 0.5753, 0.5264, 0.56, 0.5457, 0.5542, 0.5162, 0.576, 0.501, 0.5903, 0.5085, 0.5753, 0.5264, 0.576, 0.501, 0.6033, 0.4787, 0.6103, 0.483, 0.5903, 0.5085, 0.6033, 0.4787, 0.6374, 0.4463, 0.6103, 0.483, 0.6103, 0.483, 0.6374, 0.4463, 0.6176, 0.4871, 0.5903, 0.5085, 0.6103, 0.483, 0.6176, 0.4871, 0.6041, 0.5174, 0.5753, 0.5264, 0.5903, 0.5085, 0.6041, 0.5174, 0.5949, 0.5399, 0.56, 0.5457, 0.5753, 0.5264, 0.5949, 0.5399, 0.5856, 0.5618, 0.5439, 0.5672, 0.56, 0.5457, 0.5856, 0.5618, 0.5741, 0.5861, 0.5287, 0.5884, 0.5439, 0.5672, 0.5741, 0.5861, 0.5622, 0.6094, 0.5129, 0.6118, 0.5287, 0.5884, 0.5622, 0.6094, 0.5485, 0.6341, 0.4951, 0.6399, 0.5129, 0.6118, 0.5485, 0.6341, 0.5313, 0.6626, 0.4745, 0.6738, 0.4951, 0.6399, 0.5313, 0.6626, 0.51, 0.696, 0.4545, 0.7081, 0.4745, 0.6738, 0.51, 0.696, 0.488, 0.729, 0.4378, 0.7383, 0.4545, 0.7081, 0.488, 0.729, 0.4679, 0.7572, 0.4234, 0.7659, 0.4378, 0.7383, 0.4679, 0.7572, 0.4489, 0.7822, 0.4112, 0.7911, 0.4234, 0.7659, 0.4489, 0.7822, 0.4312, 0.8038, 0.6761, 0.6274, 0.645, 0.6262, 0.6469, 0.6027, 0.6774, 0.6117, 0.7222, 0.6277, 0.6761, 0.6274, 0.6774, 0.6117, 0.7229, 0.6203, 0.7785, 0.6268, 0.7222, 0.6277, 0.7229, 0.6203, 0.7785, 0.6268, 0.7229, 0.6203, 0.7252, 0.6131, 0.7229, 0.6203, 0.6774, 0.6117, 0.6828, 0.5967, 0.7252, 0.6131, 0.6774, 0.6117, 0.6469, 0.6027, 0.6534, 0.5805, 0.6828, 0.5967, 0.4312, 0.8038, 0.4489, 0.7822, 0.4727, 0.8, 0.4502, 0.8167, 0.4489, 0.7822, 0.4679, 0.7572, 0.4963, 0.7775, 0.4727, 0.8, 0.4679, 0.7572, 0.488, 0.729, 0.5196, 0.7514, 0.4963, 0.7775, 0.488, 0.729, 0.51, 0.696, 0.5435, 0.7201, 0.5196, 0.7514, 0.51, 0.696, 0.5313, 0.6626, 0.5653, 0.6872, 0.5435, 0.7201, 0.5313, 0.6626, 0.5485, 0.6341, 0.5818, 0.6582, 0.5653, 0.6872, 0.5485, 0.6341, 0.5622, 0.6094, 0.5937, 0.6321, 0.5818, 0.6582, 0.5622, 0.6094, 0.5741, 0.5861, 0.6024, 0.6065, 0.5937, 0.6321, 0.5741, 0.5861, 0.5856, 0.5618, 0.6096, 0.5793, 0.6024, 0.6065, 0.5856, 0.5618, 0.5949, 0.5399, 0.6135, 0.5541, 0.6096, 0.5793, 0.5949, 0.5399, 0.6041, 0.5174, 0.6175, 0.5262, 0.6135, 0.5541, 0.6041, 0.5174, 0.6176, 0.4871, 0.6249, 0.4909, 0.6175, 0.5262, 0.6176, 0.4871, 0.6374, 0.4463, 0.6249, 0.4909, 0.6249, 0.4909, 0.6374, 0.4463, 0.6318, 0.4943, 0.6175, 0.5262, 0.6249, 0.4909, 0.6318, 0.4943, 0.63, 0.5346, 0.4703, 0.08666, 0.5207, 0.06553, 0.5263, 0.07205, 0.4774, 0.09806, 0.4257, 0.106, 0.4703, 0.08666, 0.4774, 0.09806, 0.4348, 0.1205, 0.3856, 0.1286, 0.4257, 0.106, 0.4348, 0.1205, 0.3962, 0.1456, 0.5937, 0.6321, 0.6024, 0.6065, 0.6278, 0.6275, 0.6219, 0.6556, 0.5818, 0.6582, 0.5937, 0.6321, 0.6219, 0.6556, 0.6117, 0.6833, 0.5653, 0.6872, 0.5818, 0.6582, 0.6117, 0.6833, 0.5958, 0.7127, 0.5435, 0.7201, 0.5653, 0.6872, 0.5958, 0.7127, 0.5735, 0.7449, 0.5196, 0.7514, 0.5435, 0.7201, 0.5735, 0.7449, 0.548, 0.7746, 0.4963, 0.7775, 0.5196, 0.7514, 0.548, 0.7746, 0.5215, 0.7988, 0.4727, 0.8, 0.4963, 0.7775, 0.5215, 0.7988, 0.4942, 0.8177, 0.4502, 0.8167, 0.4727, 0.8, 0.4942, 0.8177, 0.468, 0.8283, 0.6828, 0.5967, 0.6534, 0.5805, 0.6649, 0.5604, 0.692, 0.5834, 0.7252, 0.6131, 0.6828, 0.5967, 0.692, 0.5834, 0.7299, 0.6066, 0.7785, 0.6268, 0.7252, 0.6131, 0.7299, 0.6066, 0.7785, 0.6268, 0.7299, 0.6066, 0.7378, 0.6012, 0.7299, 0.6066, 0.692, 0.5834, 0.7042, 0.5724, 0.7378, 0.6012, 0.692, 0.5834, 0.6649, 0.5604, 0.681, 0.5436, 0.7042, 0.5724, 0.6649, 0.5604, 0.6483, 0.5398, 0.6671, 0.518, 0.681, 0.5436, 0.4942, 0.8177, 0.5215, 0.7988, 0.543, 0.8191, 0.5132, 0.8324, 0.5215, 0.7988, 0.548, 0.7746, 0.5719, 0.7979, 0.543, 0.8191, 0.548, 0.7746, 0.5735, 0.7449, 0.5989, 0.7696, 0.5719, 0.7979, 0.5735, 0.7449, 0.5958, 0.7127, 0.6217, 0.738, 0.5989, 0.7696, 0.5958, 0.7127, 0.6117, 0.6833, 0.637, 0.7081, 0.6217, 0.738, 0.3392, 0.1959, 0.3645, 0.17, 0.3827, 0.1906, 0.3584, 0.2179, 0.3645, 0.17, 0.3962, 0.1456, 0.4127, 0.1639, 0.3827, 0.1906, 0.3962, 0.1456, 0.4348, 0.1205, 0.4488, 0.1359, 0.4127, 0.1639, 0.4348, 0.1205, 0.4774, 0.09806, 0.4884, 0.1102, 0.4488, 0.1359, 0.4774, 0.09806, 0.5263, 0.07205, 0.5348, 0.07865, 0.4884, 0.1102, 0.5263, 0.07205, 0.5814, 0.03978, 0.5863, 0.04211, 0.5348, 0.07865, 0.5814, 0.03978, 0.6421, 0.0, 0.5863, 0.04211, 0.5863, 0.04211, 0.6421, 0.0, 0.5925, 0.04446, 0.5348, 0.07865, 0.5863, 0.04211, 0.5925, 0.04446, 0.546, 0.0849, 0.4884, 0.1102, 0.5348, 0.07865, 0.546, 0.0849, 0.5034, 0.1219, 0.4488, 0.1359, 0.4884, 0.1102, 0.5034, 0.1219, 0.4675, 0.1513, 0.4127, 0.1639, 0.4488, 0.1359, 0.4675, 0.1513, 0.435, 0.1818, 0.3827, 0.1906, 0.4127, 0.1639, 0.435, 0.1818, 0.4079, 0.2109, 0.3584, 0.2179, 0.3827, 0.1906, 0.4079, 0.2109, 0.3853, 0.2394, 0.3392, 0.2479, 0.3584, 0.2179, 0.3853, 0.2394, 0.3672, 0.2688, 0.3245, 0.2817, 0.3392, 0.2479, 0.3672, 0.2688, 0.3531, 0.3005, 0.5719, 0.7979, 0.5989, 0.7696, 0.6196, 0.7888, 0.5913, 0.8148, 0.543, 0.8191, 0.5719, 0.7979, 0.5913, 0.8148, 0.561, 0.8323, 0.6671, 0.518, 0.6619, 0.4964, 0.6904, 0.4771, 0.6925, 0.5019, 0.681, 0.5436, 0.6671, 0.518, 0.6925, 0.5019, 0.7028, 0.5317, 0.7042, 0.5724, 0.681, 0.5436, 0.7028, 0.5317, 0.7209, 0.5642, 0.7378, 0.6012, 0.7042, 0.5724, 0.7209, 0.5642, 0.7474, 0.5971, 0.7785, 0.6268, 0.7378, 0.6012, 0.7474, 0.5971, 0.7785, 0.6268, 0.7474, 0.5971, 0.7579, 0.5946, 0.7474, 0.5971, 0.7209, 0.5642, 0.7402, 0.5592, 0.7579, 0.5946, 0.7209, 0.5642, 0.7028, 0.5317, 0.7296, 0.5254, 0.7402, 0.5592, 0.7028, 0.5317, 0.6925, 0.5019, 0.7254, 0.494, 0.7296, 0.5254, 0.6925, 0.5019, 0.6904, 0.4771, 0.7277, 0.4672, 0.7254, 0.494, 0.3455, 0.3546, 0.345, 0.3309, 0.3845, 0.3363, 0.3813, 0.3586, 0.345, 0.3309, 0.3531, 0.3005, 0.3943, 0.308, 0.3845, 0.3363, 0.3531, 0.3005, 0.3672, 0.2688, 0.4066, 0.2814, 0.3943, 0.308, 0.3672, 0.2688, 0.3853, 0.2394, 0.4212, 0.2573, 0.4066, 0.2814, 0.3853, 0.2394, 0.4079, 0.2109, 0.4393, 0.2311, 0.4212, 0.2573, 0.4079, 0.2109, 0.435, 0.1818, 0.4623, 0.2, 0.4393, 0.2311, 0.435, 0.1818, 0.4675, 0.1513, 0.4901, 0.1666, 0.4623, 0.2, 0.4675, 0.1513, 0.5034, 0.1219, 0.5216, 0.1326, 0.4901, 0.1666, 0.5034, 0.1219, 0.546, 0.0849, 0.559, 0.09153, 0.5216, 0.1326, 0.546, 0.0849, 0.5925, 0.04446, 0.5996, 0.04699, 0.559, 0.09153, 0.5925, 0.04446, 0.6421, 0.0, 0.5996, 0.04699, 0.5996, 0.04699, 0.6421, 0.0, 0.6071, 0.04993, 0.559, 0.09153, 0.5996, 0.04699, 0.6071, 0.04993, 0.5734, 0.09812, 0.5216, 0.1326, 0.559, 0.09153, 0.5734, 0.09812, 0.5417, 0.1437, 0.4901, 0.1666, 0.5216, 0.1326, 0.5417, 0.1437, 0.5151, 0.1818, 0.4623, 0.2, 0.4901, 0.1666, 0.5151, 0.1818, 0.4918, 0.2178, 0.4393, 0.2311, 0.4623, 0.2, 0.4918, 0.2178, 0.4731, 0.2492, 0.4212, 0.2573, 0.4393, 0.2311, 0.4731, 0.2492, 0.4603, 0.2716, 0.4066, 0.2814, 0.4212, 0.2573, 0.4603, 0.2716, 0.4511, 0.2876, 0.3943, 0.308, 0.4066, 0.2814, 0.4511, 0.2876, 0.4422, 0.306, 0.3845, 0.3363, 0.3943, 0.308, 0.4422, 0.306, 0.432, 0.3295, 0.7277, 0.4672, 0.7369, 0.4463, 0.7849, 0.45, 0.7718, 0.4695, 0.7254, 0.494, 0.7277, 0.4672, 0.7718, 0.4695, 0.7629, 0.4946, 0.7296, 0.5254, 0.7254, 0.494, 0.7629, 0.4946, 0.7595, 0.5247, 0.7402, 0.5592, 0.7296, 0.5254, 0.7595, 0.5247, 0.7621, 0.5589, 0.7579, 0.5946, 0.7402, 0.5592, 0.7621, 0.5589, 0.7688, 0.5936, 0.7785, 0.6268, 0.7579, 0.5946, 0.7688, 0.5936, 0.7785, 0.6268, 0.7688, 0.5936, 0.7796, 0.5943, 0.7688, 0.5936, 0.7621, 0.5589, 0.7834, 0.5628, 0.7796, 0.5943, 0.7621, 0.5589, 0.7595, 0.5247, 0.7902, 0.5335, 0.7834, 0.5628, 0.7595, 0.5247, 0.7629, 0.4946, 0.8004, 0.5074, 0.7902, 0.5335, 0.7629, 0.4946, 0.7718, 0.4695, 0.8139, 0.4857, 0.8004, 0.5074, 0.7718, 0.4695, 0.7849, 0.45, 0.8282, 0.4691, 0.8139, 0.4857, 0.432, 0.3295, 0.4422, 0.306, 0.4873, 0.2984, 0.4768, 0.3177, 0.4422, 0.306, 0.4511, 0.2876, 0.4881, 0.2972, 0.4873, 0.2984, 0.4511, 0.2876, 0.4603, 0.2716, 0.4938, 0.2866, 0.4881, 0.2972, 0.4603, 0.2716, 0.4731, 0.2492, 0.5048, 0.2659, 0.4938, 0.2866, 0.4731, 0.2492, 0.4918, 0.2178, 0.5215, 0.2342, 0.5048, 0.2659, 0.4918, 0.2178, 0.5151, 0.1818, 0.5413, 0.1962, 0.5215, 0.2342, 0.5151, 0.1818, 0.5417, 0.1437, 0.5626, 0.1547, 0.5413, 0.1962, 0.5417, 0.1437, 0.5734, 0.09812, 0.5879, 0.1056, 0.5626, 0.1547, 0.5734, 0.09812, 0.6071, 0.04993, 0.6147, 0.05348, 0.5879, 0.1056, 0.6071, 0.04993, 0.6421, 0.0, 0.6147, 0.05348, 0.6147, 0.05348, 0.6421, 0.0, 0.6218, 0.05763, 0.5879, 0.1056, 0.6147, 0.05348, 0.6218, 0.05763, 0.6022, 0.1132, 0.5626, 0.1547, 0.5879, 0.1056, 0.6022, 0.1132, 0.5836, 0.1656, 0.5413, 0.1962, 0.5626, 0.1547, 0.5836, 0.1656, 0.568, 0.2094, 0.5215, 0.2342, 0.5413, 0.1962, 0.568, 0.2094, 0.552, 0.2492, 0.5048, 0.2659, 0.5215, 0.2342, 0.552, 0.2492, 0.5367, 0.2825, 0.4938, 0.2866, 0.5048, 0.2659, 0.5367, 0.2825, 0.5256, 0.3057, 0.4881, 0.2972, 0.4938, 0.2866, 0.5256, 0.3057, 0.5176, 0.3224, 0.4873, 0.2984, 0.4881, 0.2972, 0.5176, 0.3224, 0.5072, 0.34, 0.9769, 0.7593, 1.0, 0.7734, 0.964, 0.7911, 0.9379, 0.7745, 0.9551, 0.7395, 0.9769, 0.7593, 0.9379, 0.7745, 0.9145, 0.7514, 0.9354, 0.7147, 0.9551, 0.7395, 0.9145, 0.7514, 0.898, 0.7235, 0.9221, 0.6866, 0.9354, 0.7147, 0.898, 0.7235, 0.8906, 0.6918, 0.9151, 0.656, 0.9221, 0.6866, 0.8906, 0.6918, 0.893, 0.6574, 0.9135, 0.6241, 0.9151, 0.656, 0.893, 0.6574, 0.9024, 0.6234, 0.9168, 0.5917, 0.9135, 0.6241, 0.9024, 0.6234, 0.9168, 0.5917, 0.9024, 0.6234, 0.8914, 0.6212, 0.9024, 0.6234, 0.893, 0.6574, 0.8718, 0.6547, 0.8914, 0.6212, 0.893, 0.6574, 0.8906, 0.6918, 0.8635, 0.6882, 0.8718, 0.6547, 0.8906, 0.6918, 0.898, 0.7235, 0.8654, 0.7206, 0.8635, 0.6882, 0.898, 0.7235, 0.9145, 0.7514, 0.8768, 0.7498, 0.8654, 0.7206, 0.4792, 0.3791, 0.493, 0.3615, 0.5144, 0.4043, 0.4971, 0.4191, 0.493, 0.3615, 0.5072, 0.34, 0.5328, 0.3804, 0.5144, 0.4043, 0.5072, 0.34, 0.5176, 0.3224, 0.548, 0.3554, 0.5328, 0.3804, 0.5176, 0.3224, 0.5256, 0.3057, 0.5596, 0.3297, 0.548, 0.3554, 0.5256, 0.3057, 0.5367, 0.2825, 0.5709, 0.2998, 0.5596, 0.3297, 0.5367, 0.2825, 0.552, 0.2492, 0.5832, 0.2632, 0.5709, 0.2998, 0.552, 0.2492, 0.568, 0.2094, 0.5944, 0.2212, 0.5832, 0.2632, 0.568, 0.2094, 0.5836, 0.1656, 0.6039, 0.1756, 0.5944, 0.2212, 0.5836, 0.1656, 0.6022, 0.1132, 0.6157, 0.1211, 0.6039, 0.1756, 0.6022, 0.1132, 0.6218, 0.05763, 0.6285, 0.06208, 0.6157, 0.1211, 0.6218, 0.05763, 0.6421, 0.0, 0.6285, 0.06208, 0.6285, 0.06208, 0.6421, 0.0, 0.6344, 0.06637, 0.6157, 0.1211, 0.6285, 0.06208, 0.6344, 0.06637, 0.6283, 0.1279, 0.6039, 0.1756, 0.6157, 0.1211, 0.6283, 0.1279, 0.6228, 0.1843, 0.5944, 0.2212, 0.6039, 0.1756, 0.6228, 0.1843, 0.6195, 0.2307, 0.5832, 0.2632, 0.5944, 0.2212, 0.6195, 0.2307, 0.6133, 0.275, 0.5709, 0.2998, 0.5832, 0.2632, 0.6133, 0.275, 0.605, 0.3139, 0.5596, 0.3297, 0.5709, 0.2998, 0.605, 0.3139, 0.5944, 0.3487, 0.548, 0.3554, 0.5596, 0.3297, 0.5944, 0.3487, 0.5804, 0.3802, 0.5328, 0.3804, 0.548, 0.3554, 0.5804, 0.3802, 0.5619, 0.4096, 0.5144, 0.4043, 0.5328, 0.3804, 0.5619, 0.4096, 0.5408, 0.4333, 0.4971, 0.4191, 0.5144, 0.4043, 0.5408, 0.4333, 0.5203, 0.446, 0.6633, 0.03233, 0.6837, 0.006287, 0.702, 0.01828, 0.6776, 0.04191, 0.8635, 0.6882, 0.8654, 0.7206, 0.8415, 0.7105, 0.8425, 0.6798, 0.8718, 0.6547, 0.8635, 0.6882, 0.8425, 0.6798, 0.8551, 0.6479, 0.8914, 0.6212, 0.8718, 0.6547, 0.8551, 0.6479, 0.8813, 0.6175, 0.9168, 0.5917, 0.8914, 0.6212, 0.8813, 0.6175, 0.9168, 0.5917, 0.8813, 0.6175, 0.8724, 0.6124, 0.8813, 0.6175, 0.8551, 0.6479, 0.8422, 0.6384, 0.8724, 0.6124, 0.8551, 0.6479, 0.8425, 0.6798, 0.8287, 0.6666, 0.8422, 0.6384, 0.6553, 0.07037, 0.6776, 0.04191, 0.6935, 0.05958, 0.6661, 0.08353, 0.6776, 0.04191, 0.702, 0.01828, 0.7221, 0.03945, 0.6935, 0.05958, 0.702, 0.01828, 0.7275, 0.0, 0.7508, 0.02417, 0.7221, 0.03945, 0.5408, 0.4333, 0.5619, 0.4096, 0.5928, 0.422, 0.5697, 0.4463, 0.5619, 0.4096, 0.5804, 0.3802, 0.6127, 0.3908, 0.5928, 0.422, 0.5804, 0.3802, 0.5944, 0.3487, 0.6267, 0.3581, 0.6127, 0.3908, 0.5944, 0.3487, 0.605, 0.3139, 0.6354, 0.3227, 0.6267, 0.3581, 0.605, 0.3139, 0.6133, 0.275, 0.6401, 0.2828, 0.6354, 0.3227, 0.6133, 0.275, 0.6195, 0.2307, 0.6422, 0.237, 0.6401, 0.2828, 0.3245, 0.6424, 0.3049, 0.6866, 0.2893, 0.6784, 0.3048, 0.6325, 0.3049, 0.6866, 0.2834, 0.7405, 0.2722, 0.7331, 0.2893, 0.6784, 0.2834, 0.7405, 0.2601, 0.7993, 0.2542, 0.7947, 0.2722, 0.7331, 0.2601, 0.7993, 0.2364, 0.8628, 0.2542, 0.7947, 0.2542, 0.7947, 0.2364, 0.8628, 0.2472, 0.791, 0.2722, 0.7331, 0.2542, 0.7947, 0.2472, 0.791, 0.2591, 0.728, 0.2893, 0.6784, 0.2722, 0.7331, 0.2591, 0.728, 0.2708, 0.6736, 0.3048, 0.6325, 0.2893, 0.6784, 0.2708, 0.6736, 0.2812, 0.6263, 0.3159, 0.5879, 0.3048, 0.6325, 0.2812, 0.6263, 0.2882, 0.5807, 0.3228, 0.5489, 0.3159, 0.5879, 0.2882, 0.5807, 0.2921, 0.5412, 0.3245, 0.514, 0.3228, 0.5489, 0.2921, 0.5412, 0.292, 0.5059, 0.3203, 0.4815, 0.3245, 0.514, 0.292, 0.5059, 0.2871, 0.4733, 0.3098, 0.4502, 0.3203, 0.4815, 0.2871, 0.4733, 0.2772, 0.4421, 0.7508, 0.02417, 0.7787, 0.01424, 0.8006, 0.04765, 0.7715, 0.05559, 0.7221, 0.03945, 0.7508, 0.02417, 0.7715, 0.05559, 0.7407, 0.06732, 0.6935, 0.05958, 0.7221, 0.03945, 0.7407, 0.06732, 0.7082, 0.08269, 0.6661, 0.08353, 0.6935, 0.05958, 0.7082, 0.08269, 0.6764, 0.1013, 0.6422, 0.1104, 0.6661, 0.08353, 0.6764, 0.1013, 0.6481, 0.1221, 0.8724, 0.6124, 0.8422, 0.6384, 0.8351, 0.6267, 0.8654, 0.6061, 0.9168, 0.5917, 0.8724, 0.6124, 0.8654, 0.6061, 0.9168, 0.5917, 0.8654, 0.6061, 0.8627, 0.5993, 0.8654, 0.6061, 0.8351, 0.6267, 0.8305, 0.613, 0.8627, 0.5993, 0.6481, 0.1221, 0.6764, 0.1013, 0.6845, 0.1221, 0.6525, 0.136, 0.6764, 0.1013, 0.7082, 0.08269, 0.72, 0.1097, 0.6845, 0.1221, 0.7082, 0.08269, 0.7407, 0.06732, 0.7545, 0.09928, 0.72, 0.1097, 0.7407, 0.06732, 0.7715, 0.05559, 0.7866, 0.09112, 0.7545, 0.09928, 0.7715, 0.05559, 0.8006, 0.04765, 0.8167, 0.08536, 0.7866, 0.09112, 0.2772, 0.4421, 0.2871, 0.4733, 0.2496, 0.4697, 0.2403, 0.4383, 0.2871, 0.4733, 0.292, 0.5059, 0.2552, 0.5025, 0.2496, 0.4697, 0.292, 0.5059, 0.2921, 0.5412, 0.2574, 0.5378, 0.2552, 0.5025, 0.2921, 0.5412, 0.2882, 0.5807, 0.257, 0.5775, 0.2574, 0.5378, 0.2882, 0.5807, 0.2812, 0.6263, 0.2546, 0.6235, 0.257, 0.5775, 0.2812, 0.6263, 0.2708, 0.6736, 0.2499, 0.6715, 0.2546, 0.6235, 0.2708, 0.6736, 0.2591, 0.728, 0.2444, 0.7252, 0.2499, 0.6715, 0.2591, 0.728, 0.2472, 0.791, 0.2395, 0.7887, 0.2444, 0.7252, 0.2472, 0.791, 0.2364, 0.8628, 0.2395, 0.7887, 0.2395, 0.7887, 0.2364, 0.8628, 0.2314, 0.7879, 0.2444, 0.7252, 0.2395, 0.7887, 0.2314, 0.7879, 0.2287, 0.7249, 0.2499, 0.6715, 0.2444, 0.7252, 0.2287, 0.7249, 0.2276, 0.6725, 0.2546, 0.6235, 0.2499, 0.6715, 0.2276, 0.6725, 0.226, 0.6243, 0.257, 0.5775, 0.2546, 0.6235, 0.226, 0.6243, 0.2233, 0.5782, 0.2574, 0.5378, 0.257, 0.5775, 0.2233, 0.5782, 0.22, 0.5386, 0.2552, 0.5025, 0.2574, 0.5378, 0.22, 0.5386, 0.2154, 0.5034, 0.2496, 0.4697, 0.2552, 0.5025, 0.2154, 0.5034, 0.2091, 0.4706, 0.2403, 0.4383, 0.2496, 0.4697, 0.2091, 0.4706, 0.2006, 0.4391, 0.7866, 0.09112, 0.8167, 0.08536, 0.8265, 0.1259, 0.7956, 0.1293, 0.7545, 0.09928, 0.7866, 0.09112, 0.7956, 0.1293, 0.7628, 0.1337, 0.72, 0.1097, 0.7545, 0.09928, 0.7628, 0.1337, 0.7274, 0.1389, 0.6845, 0.1221, 0.72, 0.1097, 0.7274, 0.1389, 0.6899, 0.1449, 0.6525, 0.136, 0.6845, 0.1221, 0.6899, 0.1449, 0.6552, 0.1513, 0.8627, 0.5993, 0.8305, 0.613, 0.8291, 0.5979, 0.8623, 0.5922, 0.9168, 0.5917, 0.8627, 0.5993, 0.8623, 0.5922, 0.9168, 0.5917, 0.8623, 0.5922, 0.8631, 0.5848, 0.8623, 0.5922, 0.8291, 0.5979, 0.8313, 0.5824, 0.8631, 0.5848, 0.6552, 0.1513, 0.6899, 0.1449, 0.6917, 0.1685, 0.6565, 0.1671, 0.6899, 0.1449, 0.7274, 0.1389, 0.7298, 0.169, 0.6917, 0.1685, 0.7274, 0.1389, 0.7628, 0.1337, 0.7654, 0.1691, 0.7298, 0.169, 0.7628, 0.1337, 0.7956, 0.1293, 0.7984, 0.1688, 0.7654, 0.1691, 0.7956, 0.1293, 0.8265, 0.1259, 0.8295, 0.1678, 0.7984, 0.1688, 0.2006, 0.4391, 0.2091, 0.4706, 0.1672, 0.476, 0.1595, 0.4445, 0.2091, 0.4706, 0.2154, 0.5034, 0.1744, 0.5087, 0.1672, 0.476, 0.2154, 0.5034, 0.22, 0.5386, 0.1813, 0.5436, 0.1744, 0.5087, 0.22, 0.5386, 0.2233, 0.5782, 0.1884, 0.5827, 0.1813, 0.5436, 0.2233, 0.5782, 0.226, 0.6243, 0.1964, 0.6282, 0.1884, 0.5827, 0.226, 0.6243, 0.2276, 0.6725, 0.2045, 0.6764, 0.1964, 0.6282, 0.2276, 0.6725, 0.2287, 0.7249, 0.2128, 0.7272, 0.2045, 0.6764, 0.2287, 0.7249, 0.2314, 0.7879, 0.2231, 0.7886, 0.2128, 0.7272, 0.2314, 0.7879, 0.2364, 0.8628, 0.2231, 0.7886, 0.2231, 0.7886, 0.2364, 0.8628, 0.2151, 0.7908, 0.2128, 0.7272, 0.2231, 0.7886, 0.2151, 0.7908, 0.1968, 0.7307, 0.2045, 0.6764, 0.2128, 0.7272, 0.1968, 0.7307, 0.1812, 0.6809, 0.1964, 0.6282, 0.2045, 0.6764, 0.1812, 0.6809, 0.167, 0.635, 0.1884, 0.5827, 0.1964, 0.6282, 0.167, 0.635, 0.1538, 0.5909, 0.1813, 0.5436, 0.1884, 0.5827, 0.1538, 0.5909, 0.1428, 0.5526, 0.1744, 0.5087, 0.1813, 0.5436, 0.1428, 0.5526, 0.1335, 0.5183, 0.1672, 0.476, 0.1744, 0.5087, 0.1335, 0.5183, 0.1255, 0.4858, 0.1595, 0.4445, 0.1672, 0.476, 0.1255, 0.4858, 0.1187, 0.4541, 0.7984, 0.1688, 0.8295, 0.1678, 0.8257, 0.2093, 0.795, 0.2079, 0.7654, 0.1691, 0.7984, 0.1688, 0.795, 0.2079, 0.7624, 0.2044, 0.7298, 0.169, 0.7654, 0.1691, 0.7624, 0.2044, 0.7272, 0.199, 0.6917, 0.1685, 0.7298, 0.169, 0.7272, 0.199, 0.69, 0.1918, 0.6565, 0.1671, 0.6917, 0.1685, 0.69, 0.1918, 0.6554, 0.1828, 0.8631, 0.5848, 0.8313, 0.5824, 0.835, 0.567, 0.865, 0.5775, 0.9168, 0.5917, 0.8631, 0.5848, 0.865, 0.5775, 0.9168, 0.5917, 0.865, 0.5775, 0.8679, 0.5706, 0.865, 0.5775, 0.835, 0.567, 0.8418, 0.5526, 0.8679, 0.5706, 0.6554, 0.1828, 0.69, 0.1918, 0.6848, 0.2139, 0.6527, 0.1975, 0.69, 0.1918, 0.7272, 0.199, 0.72, 0.2275, 0.6848, 0.2139, 0.7272, 0.199, 0.7624, 0.2044, 0.754, 0.2379, 0.72, 0.2275, 0.7624, 0.2044, 0.795, 0.2079, 0.7855, 0.2452, 0.754, 0.2379, 0.795, 0.2079, 0.8257, 0.2093, 0.8151, 0.249, 0.7855, 0.2452, 0.1187, 0.4541, 0.1255, 0.4858, 0.08571, 0.4995, 0.07968, 0.4678, 0.1255, 0.4858, 0.1335, 0.5183, 0.09444, 0.5317, 0.08571, 0.4995, 0.1335, 0.5183, 0.1428, 0.5526, 0.106, 0.5653, 0.09444, 0.5317, 0.1428, 0.5526, 0.1538, 0.5909, 0.1207, 0.6024, 0.106, 0.5653, 0.1538, 0.5909, 0.167, 0.635, 0.1388, 0.6446, 0.1207, 0.6024, 0.167, 0.635, 0.1812, 0.6809, 0.1589, 0.688, 0.1388, 0.6446, 0.1812, 0.6809, 0.1968, 0.7307, 0.1817, 0.7366, 0.1589, 0.688, 0.1968, 0.7307, 0.2151, 0.7908, 0.2076, 0.7945, 0.1817, 0.7366, 0.2151, 0.7908, 0.2364, 0.8628, 0.2076, 0.7945, 0.2076, 0.7945, 0.2364, 0.8628, 0.2008, 0.7995, 0.1817, 0.7366, 0.2076, 0.7945, 0.2008, 0.7995, 0.168, 0.7445, 0.1589, 0.688, 0.1817, 0.7366, 0.168, 0.7445, 0.1387, 0.6976, 0.1388, 0.6446, 0.1589, 0.688, 0.1387, 0.6976, 0.113, 0.6569, 0.1207, 0.6024, 0.1388, 0.6446, 0.113, 0.6569, 0.09042, 0.6168, 0.106, 0.5653, 0.1207, 0.6024, 0.09042, 0.6168, 0.0723, 0.5812, 0.09444, 0.5317, 0.106, 0.5653, 0.0723, 0.5812, 0.05863, 0.5484, 0.08571, 0.4995, 0.09444, 0.5317, 0.05863, 0.5484, 0.04923, 0.5166, 0.07968, 0.4678, 0.08571, 0.4995, 0.04923, 0.5166, 0.04398, 0.485, 0.7855, 0.2452, 0.8151, 0.249, 0.7984, 0.2852, 0.7701, 0.2793, 0.754, 0.2379, 0.7855, 0.2452, 0.7701, 0.2793, 0.7401, 0.2686, 0.72, 0.2275, 0.754, 0.2379, 0.7401, 0.2686, 0.7083, 0.2533, 0.6848, 0.2139, 0.72, 0.2275, 0.7083, 0.2533, 0.6767, 0.2336, 0.6527, 0.1975, 0.6848, 0.2139, 0.6767, 0.2336, 0.6482, 0.2104, 0.8679, 0.5706, 0.8418, 0.5526, 0.8511, 0.5401, 0.873, 0.5646, 0.9168, 0.5917, 0.8679, 0.5706, 0.873, 0.5646, 0.9168, 0.5917, 0.873, 0.5646, 0.8817, 0.5604, 0.873, 0.5646, 0.8511, 0.5401, 0.862, 0.5299, 0.8817, 0.5604, 0.6482, 0.2104, 0.6767, 0.2336, 0.6662, 0.2497, 0.6422, 0.2208, 0.6767, 0.2336, 0.7083, 0.2533, 0.6934, 0.2746, 0.6662, 0.2497, 0.7083, 0.2533, 0.7401, 0.2686, 0.7214, 0.2946, 0.6934, 0.2746, 0.7401, 0.2686, 0.7701, 0.2793, 0.7491, 0.3088, 0.7214, 0.2946, 0.7701, 0.2793, 0.7984, 0.2852, 0.7759, 0.3165, 0.7491, 0.3088, 0.04398, 0.485, 0.04923, 0.5166, 0.01753, 0.5366, 0.01295, 0.5049, 0.04923, 0.5166, 0.05863, 0.5484, 0.02755, 0.5681, 0.01753, 0.5366, 0.05863, 0.5484, 0.0723, 0.5812, 0.04304, 0.5998, 0.02755, 0.5681, 0.0723, 0.5812, 0.09042, 0.6168, 0.06414, 0.6337, 0.04304, 0.5998, 0.09042, 0.6168, 0.113, 0.6569, 0.0907, 0.6715, 0.06414, 0.6337, 0.113, 0.6569, 0.1387, 0.6976, 0.1211, 0.7091, 0.0907, 0.6715, 0.1387, 0.6976, 0.168, 0.7445, 0.1563, 0.7542, 0.1211, 0.7091, 0.168, 0.7445, 0.2008, 0.7995, 0.1951, 0.8054, 0.1563, 0.7542, 0.2008, 0.7995, 0.2364, 0.8628, 0.1951, 0.8054, 0.1951, 0.8054, 0.2364, 0.8628, 0.1906, 0.812, 0.1563, 0.7542, 0.1951, 0.8054, 0.1906, 0.812, 0.1471, 0.7653, 0.1211, 0.7091, 0.1563, 0.7542, 0.1471, 0.7653, 0.1071, 0.7227, 0.0907, 0.6715, 0.1211, 0.7091, 0.1071, 0.7227, 0.07278, 0.6882, 0.06414, 0.6337, 0.0907, 0.6715, 0.07278, 0.6882, 0.0435, 0.6537, 0.04304, 0.5998, 0.06414, 0.6337, 0.0435, 0.6537, 0.02077, 0.6218, 0.02755, 0.5681, 0.04304, 0.5998, 0.02077, 0.6218, 0.004085, 0.5914, 0.01539, 0.3767, 0.0, 0.3434, 0.02523, 0.3286, 0.04046, 0.3606, 0.0379, 0.4089, 0.01539, 0.3767, 0.04046, 0.3606, 0.06178, 0.3912, 0.06421, 0.4343, 0.0379, 0.4089, 0.06178, 0.3912, 0.08653, 0.4163, 0.7214, 0.2946, 0.7491, 0.3088, 0.7252, 0.33, 0.7008, 0.313, 0.6934, 0.2746, 0.7214, 0.2946, 0.7008, 0.313, 0.677, 0.2897, 0.6662, 0.2497, 0.6934, 0.2746, 0.677, 0.2897, 0.655, 0.2607, 0.862, 0.5299, 0.8587, 0.5034, 0.8761, 0.4928, 0.8773, 0.5236, 0.8817, 0.5604, 0.862, 0.5299, 0.8773, 0.5236, 0.8918, 0.5579, 0.9168, 0.5917, 0.8817, 0.5604, 0.8918, 0.5579, 0.9168, 0.5917, 0.8918, 0.5579, 0.9025, 0.557, 0.8918, 0.5579, 0.8773, 0.5236, 0.8951, 0.521, 0.9025, 0.557, 0.8773, 0.5236, 0.8761, 0.4928, 0.8982, 0.4889, 0.8951, 0.521, 0.8761, 0.4928, 0.8849, 0.467, 0.9101, 0.4613, 0.8982, 0.4889, 0.1378, 0.4383, 0.112, 0.4317, 0.1316, 0.4028, 0.1534, 0.4119, 0.112, 0.4317, 0.08653, 0.4163, 0.1088, 0.3849, 0.1316, 0.4028, 0.08653, 0.4163, 0.06178, 0.3912, 0.08606, 0.3587, 0.1088, 0.3849, 0.06178, 0.3912, 0.04046, 0.3606, 0.06813, 0.3321, 0.08606, 0.3587, 0.04046, 0.3606, 0.02523, 0.3286, 0.05582, 0.3062, 0.06813, 0.3321, 0.02523, 0.3286, 0.01489, 0.2944, 0.04497, 0.2771, 0.05582, 0.3062, 0.01489, 0.2944, 0.008195, 0.257, 0.03399, 0.2418, 0.04497, 0.2771, 0.008195, 0.257, 0.004827, 0.2153, 0.02576, 0.2026, 0.03399, 0.2418, 0.07278, 0.6882, 0.1071, 0.7227, 0.09727, 0.7379, 0.06025, 0.7059, 0.1071, 0.7227, 0.1471, 0.7653, 0.1405, 0.7766, 0.09727, 0.7379, 0.1471, 0.7653, 0.1906, 0.812, 0.1874, 0.8186, 0.1405, 0.7766, 0.1906, 0.812, 0.2364, 0.8628, 0.1874, 0.8186, 0.1874, 0.8186, 0.2364, 0.8628, 0.1856, 0.8246, 0.01476, 0.1111, 0.007863, 0.05696, 0.01359, 0.05181, 0.02648, 0.1018, 0.02114, 0.161, 0.01476, 0.1111, 0.02648, 0.1018, 0.03904, 0.1491, 0.02576, 0.2026, 0.02114, 0.161, 0.03904, 0.1491, 0.04956, 0.1886, 0.03399, 0.2418, 0.02576, 0.2026, 0.04956, 0.1886, 0.06285, 0.2259, 0.04497, 0.2771, 0.03399, 0.2418, 0.06285, 0.2259, 0.07777, 0.2585, 0.05582, 0.3062, 0.04497, 0.2771, 0.07777, 0.2585, 0.08929, 0.2817, 0.06813, 0.3321, 0.05582, 0.3062, 0.08929, 0.2817, 0.09757, 0.2983, 0.08606, 0.3587, 0.06813, 0.3321, 0.09757, 0.2983, 0.1103, 0.3173, 0.1088, 0.3849, 0.08606, 0.3587, 0.1103, 0.3173, 0.1288, 0.3416, 0.1316, 0.4028, 0.1088, 0.3849, 0.1288, 0.3416, 0.1484, 0.363, 0.1534, 0.4119, 0.1316, 0.4028, 0.1484, 0.363, 0.1667, 0.378, 0.8982, 0.4889, 0.9101, 0.4613, 0.9408, 0.4656, 0.9242, 0.4917, 0.8951, 0.521, 0.8982, 0.4889, 0.9242, 0.4917, 0.9156, 0.5237, 0.9025, 0.557, 0.8951, 0.521, 0.9156, 0.5237, 0.9135, 0.5578, 0.9168, 0.5917, 0.9025, 0.557, 0.9135, 0.5578, 0.9168, 0.5917, 0.9135, 0.5578, 0.9241, 0.5602, 0.9135, 0.5578, 0.9156, 0.5237, 0.9358, 0.5308, 0.9241, 0.5602, 0.9156, 0.5237, 0.9242, 0.4917, 0.952, 0.5047, 0.9358, 0.5308, 0.9242, 0.4917, 0.9408, 0.4656, 0.9733, 0.4832, 0.952, 0.5047, 0.9408, 0.4656, 0.9648, 0.4463, 0.9996, 0.4673, 0.9733, 0.4832, 0.1484, 0.363, 0.1288, 0.3416, 0.1473, 0.2997, 0.162, 0.3205, 0.1288, 0.3416, 0.1103, 0.3173, 0.133, 0.2779, 0.1473, 0.2997, 0.1103, 0.3173, 0.09757, 0.2983, 0.1305, 0.2754, 0.133, 0.2779, 0.09757, 0.2983, 0.08929, 0.2817, 0.1226, 0.2635, 0.1305, 0.2754, 0.08929, 0.2817, 0.07777, 0.2585, 0.1094, 0.2415, 0.1226, 0.2635, 0.07777, 0.2585, 0.06285, 0.2259, 0.09213, 0.2099, 0.1094, 0.2415, 0.06285, 0.2259, 0.04956, 0.1886, 0.07484, 0.1742, 0.09213, 0.2099, 0.04956, 0.1886, 0.03904, 0.1491, 0.05877, 0.1371, 0.07484, 0.1742, 0.03904, 0.1491, 0.02648, 0.1018, 0.03998, 0.09344, 0.05877, 0.1371, 0.02648, 0.1018, 0.01359, 0.05181, 0.02033, 0.04729, 0.03998, 0.09344, 0.01359, 0.05181, 0.0002952, 0.0, 0.02033, 0.04729])
me_sphere.materials.append(mat_heartcolor)
me_sphere.use_remesh_preserve_volume = False
me_sphere.use_remesh_preserve_attributes = False
me_sphere.use_mirror_vertex_groups = False
me_sphere.update()
arm_armature = bpy.data.armatures.new('Armature')  # bones are not reproduced

# ---- objects
ob_camera = bpy.data.objects.new('Camera', cam_camera)
ob_armature = bpy.data.objects.new('Armature', arm_armature)
ob_heart = bpy.data.objects.new('Heart', me_sphere)
ob_point_002 = bpy.data.objects.new('Point.002', light_point_002)
ob_point_001 = bpy.data.objects.new('Point.001', light_point_001)

# ---- transforms, parenting, visibility, modifiers, constraints
ob_camera.location = (-6.597, -6.762, 7.697)
ob_camera.rotation_euler = (1.122, 0.0, -0.7621)
ob_camera.lineart.crease_threshold = 0.0
ob_armature.location = (0.0, 0.0, 1.076)
ob_armature.scale = (3.126, 3.126, 3.126)
ob_armature.show_in_front = True
ob_armature.lineart.crease_threshold = 0.0
ob_heart.parent = ob_armature
ob_heart.matrix_parent_inverse = Matrix(((0.3199, 0.0, 0.0, 0.0), (0.0, 0.3199, 0.0, 0.0), (0.0, 0.0, 0.3199, -0.344), (0.0, 0.0, 0.0, 1.0)))
ob_heart.location = (0.0, 0.0, 3.7)
ob_heart.scale = (1.325, 2.586, 2.563)
ob_heart.lineart.crease_threshold = 0.0
_vg = ob_heart.vertex_groups.new(name='Bone')
for _i, _w in zip([0, 1, 2, 3, 4, 5, 6, 7, 8, 9, 10, 11, 12, 13, 14, 15, 16, 17, 18, 19, 20, 21, 22, 23, 24, 25, 26, 27, 28, 29, 30, 31, 32, 33, 34, 35, 36, 37, 38, 39, 40, 41, 42, 43, 44, 45, 46, 47, 48, 49, 50, 51, 52, 53, 54, 55, 56, 57, 58, 59, 60, 61, 62, 63, 64, 65, 66, 67, 68, 69, 70, 71, 72, 73, 74, 75, 76, 77, 78, 79, 80, 81, 82, 83, 84, 85, 86, 87, 88, 89, 90, 91, 92, 93, 94, 95, 96, 97, 98, 99, 100, 101, 102, 103, 104, 105, 106, 107, 108, 109, 110, 111, 112, 113, 114, 115, 116, 117, 118, 119, 120, 121, 122, 123, 124, 125, 126, 127, 128, 129, 130, 131, 132, 133, 134, 135, 136, 137, 138, 139, 140, 141, 142, 143, 144, 145, 146, 147, 148, 149, 150, 151, 152, 153, 154, 155, 156, 157, 158, 159, 160, 161, 162, 163, 164, 165, 166, 167, 168, 169, 170, 171, 172, 173, 174, 175, 176, 177, 178, 179, 180, 181, 182, 183, 184, 185, 186, 187, 188, 189, 190, 191, 192, 193, 194, 195, 196, 197, 198, 199, 200, 201, 202, 203, 204, 205, 206, 207, 208, 209, 210, 211, 212, 213, 214, 215, 216, 217, 218, 219, 220, 221, 222, 223, 224, 225, 226, 227, 228, 229, 230, 231, 232, 233, 234, 235, 236, 237, 238, 239, 240, 241, 242, 243, 244, 245, 246, 247, 248, 249, 250, 251, 252, 253, 254, 255, 256, 257, 258, 259, 260, 261, 262, 263, 264, 265, 266, 267, 268, 269, 270, 271, 272, 273, 274, 275, 276, 277, 278, 279, 280, 281, 282, 283, 284, 285, 286, 287, 288, 289, 290, 291, 292, 293, 294, 295, 296, 297, 298, 299, 300, 301, 302, 303, 304, 305, 306, 307, 308, 309, 310, 311, 312, 313, 314, 315, 316, 317, 318, 319, 320, 321, 322, 323, 324, 325, 326, 327, 328, 329, 330, 331, 332, 333, 334, 335, 336, 337, 338, 339, 340, 341, 342, 343, 344, 345, 346, 347, 348, 349, 350, 351, 352, 353, 354, 355, 356, 357, 358, 359, 360, 361, 362, 363, 364, 365, 366, 367, 368, 369, 370, 371, 372, 373, 374, 375, 376, 377, 378, 379, 380, 381, 382, 383, 384, 385, 386, 387, 388, 389, 390, 391, 392, 393, 394, 395, 396, 397, 398, 399, 400, 401, 402, 403, 404, 405, 406, 407, 408, 409, 410, 411, 412, 413, 414, 415, 416, 417, 418, 419, 420, 421, 422, 423, 424, 425, 426, 427, 428, 429, 430, 431, 432, 433, 434, 435, 436, 437, 438, 439, 440, 441, 442, 443, 444, 445, 446, 447, 448, 449, 450, 451, 452, 453, 454, 455, 456, 457, 458, 459, 460, 461, 462, 463, 464, 465, 466, 467, 468, 469, 470, 471, 472, 473, 474, 475, 476, 477, 478, 479, 480, 481], [0.9999, 0.9999, 0.9998, 0.9998, 0.9998, 0.9997, 0.9997, 0.9996, 0.9996, 0.9995, 0.9994, 0.9993, 0.9993, 0.9993, 0.9993, 0.9992, 0.999, 0.999, 0.999, 0.999, 0.9992, 0.9993, 0.9994, 0.9995, 0.9996, 0.9997, 0.9997, 0.9997, 0.9998, 0.9999, 0.9999, 0.9998, 0.9997, 0.9996, 0.9996, 0.9995, 0.9994, 0.9992, 0.9991, 0.9989, 0.9988, 0.9988, 0.9988, 0.9989, 0.9991, 0.999, 0.9988, 0.9987, 0.9987, 0.9987, 0.9988, 0.999, 0.9991, 0.9993, 0.9994, 0.9995, 0.9995, 0.9996, 0.9997, 0.9999, 0.9999, 0.9996, 0.9996, 0.9995, 0.9994, 0.9993, 0.9992, 0.9991, 0.9989, 0.9988, 0.9987, 0.9986, 0.9986, 0.9987, 0.9989, 0.9989, 0.9987, 0.9986, 0.9986, 0.9987, 0.9988, 0.9989, 0.9991, 0.9992, 0.9993, 0.9994, 0.9995, 0.9995, 0.9996, 0.9999, 0.9999, 0.9999, 0.9996, 0.9995, 0.9995, 0.9994, 0.9993, 0.9992, 0.9991, 0.9989, 0.9988, 0.9987, 0.9987, 0.9986, 0.9987, 0.9989, 0.9989, 0.9987, 0.9986, 0.9987, 0.9987, 0.9988, 0.9989, 0.9991, 0.9992, 0.9993, 0.9994, 0.9995, 0.9996, 0.9996, 0.9999, 0.9999, 0.9997, 0.9996, 0.9995, 0.9994, 0.9993, 0.9992, 0.9991, 0.9989, 0.9988, 0.9987, 0.9987, 0.9986, 0.9987, 0.9989, 0.9989, 0.9987, 0.9986, 0.9987, 0.9987, 0.9988, 0.9989, 0.9991, 0.9992, 0.9993, 0.9994, 0.9995, 0.9996, 0.9997, 0.9999, 0.9999, 0.9997, 0.9996, 0.9996, 0.9995, 0.9994, 0.9992, 0.9991, 0.9989, 0.9988, 0.9987, 0.9987, 0.9987, 0.9987, 0.9989, 0.999, 0.9988, 0.9987, 0.9987, 0.9987, 0.9988, 0.999, 0.9992, 0.9993, 0.9994, 0.9995, 0.9996, 0.9997, 0.9998, 0.9999, 0.9999, 0.9998, 0.9998, 0.9997, 0.9996, 0.9995, 0.9994, 0.9993, 0.9991, 0.9989, 0.9988, 0.9988, 0.9988, 0.9989, 0.9991, 0.9992, 0.999, 0.999, 0.999, 0.999, 0.9992, 0.9993, 0.9995, 0.9996, 0.9997, 0.9997, 0.9998, 0.9998, 0.9999, 0.9999, 0.9999, 0.9999, 0.9999, 0.9999, 0.9998, 0.9998, 0.9997, 0.9997, 0.9996, 0.9995, 0.9994, 0.9993, 0.9992, 0.9992, 0.9993, 0.9993, 0.9993, 0.9994, 0.9995, 0.9995, 0.9996, 0.9997, 0.9997, 0.9998, 0.9998, 0.9998, 0.9999, 0.9999, 0.9999, 0.9999, 0.9999, 0.9999, 0.9999, 0.9999, 0.9998, 0.9998, 0.9997, 0.9996, 0.9996, 0.9995, 0.9994, 0.9993, 0.9992, 0.9992, 0.9992, 0.9991, 0.999, 0.9989, 0.9989, 0.999, 0.9991, 0.9993, 0.9994, 0.9995, 0.9996, 0.9997, 0.9998, 0.9999, 0.9999, 0.9999, 0.9999, 0.9999, 0.9998, 0.9997, 0.9996, 0.9995, 0.9994, 0.9992, 0.999, 0.9988, 0.9987, 0.9986, 0.9986, 0.9988, 0.999, 0.9989, 0.9986, 0.9985, 0.9985, 0.9986, 0.9987, 0.9989, 0.9991, 0.9993, 0.9994, 0.9996, 0.9997, 0.9998, 0.9999, 0.9999, 0.9999, 0.9998, 0.9997, 0.9996, 0.9995, 0.9994, 0.9992, 0.999, 0.9988, 0.9987, 0.9986, 0.9985, 0.9984, 0.9985, 0.9988, 0.9988, 0.9985, 0.9984, 0.9985, 0.9986, 0.9987, 0.9988, 0.999, 0.9992, 0.9993, 0.9995, 0.9996, 0.9997, 0.9998, 0.9999, 0.9999, 0.9998, 0.9997, 0.9996, 0.9994, 0.9993, 0.9992, 0.999, 0.9989, 0.9987, 0.9986, 0.9985, 0.9984, 0.9984, 0.9987, 0.9987, 0.9984, 0.9984, 0.9985, 0.9986, 0.9987, 0.9989, 0.999, 0.9992, 0.9993, 0.9994, 0.9995, 0.9996, 0.9998, 0.9999, 0.9999, 0.9998, 0.9996, 0.9995, 0.9994, 0.9993, 0.9992, 0.999, 0.9989, 0.9987, 0.9986, 0.9985, 0.9984, 0.9984, 0.9988, 0.9988, 0.9985, 0.9984, 0.9985, 0.9986, 0.9987, 0.9989, 0.999, 0.9992, 0.9993, 0.9994, 0.9996, 0.9996, 0.9998, 0.9999, 0.9999, 0.9998, 0.9997, 0.9996, 0.9995, 0.9993, 0.9992, 0.999, 0.9989, 0.9987, 0.9986, 0.9985, 0.9985, 0.9986, 0.9988, 0.9989, 0.9987, 0.9986, 0.9986, 0.9986, 0.9987, 0.9989, 0.9991, 0.9993, 0.9994, 0.9995, 0.9996, 0.9997, 0.9998, 0.9999, 0.9999, 0.9998, 0.9997, 0.9997, 0.9996, 0.9995, 0.9994, 0.9992, 0.999, 0.9989, 0.9988, 0.9987, 0.9987, 0.9988, 0.999, 0.9991, 0.999, 0.999, 0.999, 0.999, 0.9992, 0.9993, 0.9994, 0.9995, 0.9996, 0.9997, 0.9998, 0.9998, 0.9999, 0.9999, 0.9999, 0.9999, 0.9998, 0.9998, 0.9998, 0.9997, 0.9997, 0.9996, 0.9996, 0.9995, 0.9994, 0.9993, 0.9993, 0.9992, 0.9992, 0.9993, 0.9993, 0.9994, 0.9994, 0.9995, 0.9996, 0.9996, 0.9997, 0.9997, 0.9997, 0.9998, 0.9998, 0.9998, 0.9998, 0.9999, 0.9999]): _vg.add([_i], _w, 'REPLACE')
_m = ob_heart.modifiers.new('Armature', 'ARMATURE')
_m.object = ob_armature
ob_point_002.location = (0.04085, -7.913, 7.928)
ob_point_002.lineart.crease_threshold = 0.0
ob_point_001.location = (-7.881, -0.06669, 8.708)
ob_point_001.lineart.crease_threshold = 0.0

# ---- collection membership
col_collection_1.objects.link(ob_camera)
col_collection_1.objects.link(ob_armature)
col_collection_1.objects.link(ob_heart)
col_collection_1.objects.link(ob_point_002)
col_collection_1.objects.link(ob_point_001)

# ---- scene / render settings (as saved in the file)
scene.camera = ob_camera
scene.frame_start = 1; scene.frame_end = 250; scene.frame_set(1)
scene.render.engine = 'BLENDER_EEVEE_NEXT'
scene.render.image_settings.color_mode = 'RGB'
scene.render.image_settings.compression = 90
scene.render.resolution_percentage = 50
scene.render.dither_intensity = 0.0
scene.render.bake_margin = 2
scene.render.bake_bias = 0.0
scene.cycles.use_denoising = False
scene.cycles.samples = 10
scene.cycles.sampling_pattern = 'TABULATED_SOBOL'
scene.cycles.light_sampling_threshold = 0.0
scene.cycles.use_adaptive_sampling = False
scene.cycles.use_light_tree = False
scene.cycles.blur_glossy = 0.0
scene.cycles.volume_bounces = 1
scene.cycles.pixel_filter_type = 'GAUSSIAN'
scene.cycles.sample_clamp_indirect = 0.0
scene.view_settings.view_transform = 'Standard'
bpy.context.view_layer.update()
